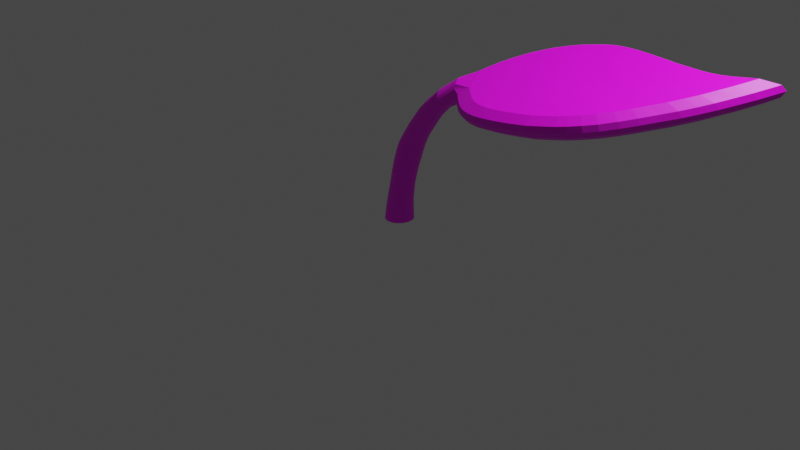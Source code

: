 # Source: Leaf.blend  (saved by Blender 3.1.7; exported with 4.5.12 LTS)
import bpy
from mathutils import Matrix  # noqa: F401  (used for matrix-valued properties, if any)

bpy.ops.wm.read_factory_settings(use_empty=True)
scene = bpy.context.scene
scene.name = 'Scene'

# ---- collections
col_collection = bpy.data.collections.new('Collection'); scene.collection.children.link(col_collection)

# ---- images (referenced by path relative to the original .blend; pixels are not part of the script)
import os
ASSET_DIR = os.environ.get("B2B_ASSET_DIR", "")  # directory of the original .blend (textures are referenced by path, not embedded)
HERE = os.path.dirname(os.path.abspath(__file__))  # packed textures are extracted next to this script under _unpacked/

def load_image(name, relpath, width, height, colorspace="sRGB"):
    """Load a texture the original file referenced (path relative to the .blend, or extracted next to this script)."""
    p = next((c for c in (os.path.join(HERE, relpath), os.path.join(ASSET_DIR, relpath)) if relpath and os.path.exists(c)), "")
    if p:
        img = bpy.data.images.load(p, check_existing=True)
        img.name = name
    else:  # same state as the original file: an image datablock whose file is absent (Cycles renders it pink)
        img = bpy.data.images.new(name, width, height)
        img.source = "FILE"
        img.filepath = "//" + (relpath or name)
    img.colorspace_settings.name = colorspace
    return img
img_leaf_png = load_image('Leaf.png', 'Leaf.png', 1024, 1024, 'sRGB')

# ---- materials (node trees are filled in below, after node groups)
mat_material_001 = bpy.data.materials.new('Material.001')
mat_material_001.use_transparent_shadow = False

# ---- material node trees
mat_material_001.use_nodes = True; mat_material_001.node_tree.nodes.clear()
_N = mat_material_001.node_tree.nodes; _L = mat_material_001.node_tree.links
n0 = _N.new('ShaderNodeBsdfPrincipled'); n0.name = 'Principled BSDF'; n0.location = (10, 300)
n0.distribution = 'GGX'
n0.subsurface_method = 'RANDOM_WALK_SKIN'
n0.inputs[3].default_value = 1.45
n0.inputs[27].default_value = (0.0, 0.0, 0.0, 1.0)
n0.inputs[28].default_value = 1.0
n1 = _N.new('ShaderNodeOutputMaterial'); n1.name = 'Material Output'; n1.location = (300, 300)
n2 = _N.new('ShaderNodeTexImage'); n2.name = 'Image Texture'; n2.location = (-280, 275)
n2.image = img_leaf_png
_L.new(n0.outputs[0], n1.inputs[0])
_L.new(n2.outputs[0], n0.inputs[0])
n1.is_active_output = True

# ---- world
world_world = bpy.data.worlds.new('World'); scene.world = world_world
world_world.use_nodes = True; world_world.node_tree.nodes.clear()
_N = world_world.node_tree.nodes; _L = world_world.node_tree.links
n0 = _N.new('ShaderNodeOutputWorld'); n0.name = 'World Output'; n0.location = (300, 300)
n1 = _N.new('ShaderNodeBackground'); n1.name = 'Background'; n1.location = (10, 300)
n1.inputs[0].default_value = (0.05088, 0.05088, 0.05088, 1.0)
_L.new(n1.outputs[0], n0.inputs[0])
n0.is_active_output = True
world_world.color = (0.05088, 0.05088, 0.05088)
world_world.use_sun_shadow = False
world_world.sun_shadow_jitter_overblur = 0.0

# ---- cameras
cam_camera = bpy.data.cameras.new('Camera')
cam_camera.clip_end = 100.0
cam_camera.ortho_scale = 7.314

# ---- lights
light_light = bpy.data.lights.new('Light', 'POINT')
light_light.transmission_factor = 0.0
light_light.energy = 1000.0
light_light.shadow_soft_size = 0.1
light_light.shadow_maximum_resolution = 0.006
light_light.use_absolute_resolution = True

# ---- meshes
me_cube_003 = bpy.data.meshes.new('Cube.003')
me_cube_003.from_pydata([(0.7567, 0.1037, 1.468), (0.734, 0.06447, 1.67), (0.9282, 0.4448, 1.56), (0.9177, 0.3908, 1.78), (0.8024, 0.0004899, 1.454), (0.7863, -0.04632, 1.644), (1.158, -0.1636, 1.429), (1.146, -0.2135, 1.65), (1.13, 0.6948, 1.873), (1.142, 0.7509, 1.654), (1.496, -0.2508, 1.436), (1.482, -0.3001, 1.656), (1.572, 0.9575, 1.975), (1.587, 1.015, 1.757), (2.016, -0.1699, 1.499), (1.998, -0.2198, 1.719), (1.986, 0.9774, 2.015), (2.004, 1.035, 1.797), (2.374, -0.001208, 1.571), (2.354, -0.05219, 1.791), (2.407, 0.8861, 2.027), (2.427, 0.9435, 1.809), (2.694, 0.2641, 1.663), (2.671, 0.2114, 1.882), (2.789, 0.8206, 2.043), (2.812, 0.8775, 1.825), (2.968, 0.5409, 1.755), (2.943, 0.4863, 1.973), (3.027, 0.827, 2.065), (3.052, 0.884, 1.847), (3.135, 0.7524, 1.821), (3.109, 0.6963, 2.039), (3.225, 0.8606, 2.09), (3.251, 0.9178, 1.872), (3.057, 0.6544, 1.79), (3.033, 0.599, 2.009), (2.945, 0.8738, 1.835), (2.921, 0.8169, 2.053), (2.862, 0.3963, 1.944), (2.671, 0.8381, 2.038), (2.694, 0.8951, 1.82), (2.886, 0.4503, 1.725), (2.543, 0.8613, 2.033), (2.565, 0.9185, 1.815), (2.772, 0.3019, 1.913), (2.795, 0.3553, 1.694), (2.591, 0.17, 1.631), (2.57, 0.1178, 1.851), (2.284, 0.9799, 1.806), (2.264, 0.9223, 2.024), (2.466, 0.03028, 1.82), (2.122, 0.9516, 2.02), (2.487, 0.08182, 1.601), (2.141, 1.009, 1.802), (1.862, 0.9901, 2.008), (1.879, 1.048, 1.789), (2.274, -0.06093, 1.548), (2.255, -0.1115, 1.768), (1.782, 1.054, 1.783), (2.157, -0.1599, 1.748), (1.765, 0.9958, 2.001), (2.176, -0.1096, 1.527), (1.685, 1.041, 1.771), (2.087, -0.19, 1.734), (1.669, 0.9826, 1.99), (2.105, -0.14, 1.514), (1.728, -0.2808, 1.682), (1.319, 0.8477, 1.927), (1.332, 0.9048, 1.708), (1.744, -0.2314, 1.461), (1.862, -0.2609, 1.698), (1.879, -0.2113, 1.477), (1.437, 0.9106, 1.953), (1.451, 0.9682, 1.734), (1.209, 0.7707, 1.899), (1.222, 0.8273, 1.68), (1.596, -0.2949, 1.667), (1.611, -0.2456, 1.447), (1.015, 0.555, 1.829), (1.026, 0.6101, 1.61), (1.301, -0.232, 1.424), (1.288, -0.2815, 1.645), (1.067, 0.6286, 1.852), (1.397, -0.2488, 1.428), (1.078, 0.6842, 1.632), (1.384, -0.2981, 1.649), (0.9718, 0.5266, 1.584), (1.219, -0.2566, 1.645), (0.961, 0.4721, 1.804), (1.232, -0.207, 1.424), (0.8843, 0.3342, 1.529), (0.8741, 0.281, 1.749), (1.055, -0.07691, 1.442), (1.043, -0.1274, 1.662), (0.867, 0.2605, 1.51), (0.9935, -0.07979, 1.67), (0.8569, 0.2078, 1.73), (1.004, -0.029, 1.45), (0.7201, 0.1404, 1.585), (0.7844, 0.4193, 1.659), (1.045, -0.2715, 1.51), (0.8132, -0.07231, 1.54), (1.027, 0.7667, 1.766), (1.429, -0.3705, 1.517), (1.532, 1.067, 1.882), (2.019, -0.2786, 1.59), (2.006, 1.09, 1.927), (2.426, -0.08709, 1.671), (2.486, 0.9854, 1.942), (2.789, 0.2141, 1.776), (2.923, 0.9105, 1.96), (3.1, 0.5283, 1.88), (3.195, 0.9178, 1.984), (3.289, 0.7684, 1.955), (3.421, 0.9562, 2.013), (3.074, 0.9063, 1.971), (3.202, 0.6572, 1.92), (3.007, 0.4255, 1.846), (2.789, 0.9304, 1.953), (2.642, 0.957, 1.948), (2.904, 0.3176, 1.811), (2.323, 1.027, 1.938), (2.672, 0.1072, 1.74), (2.553, 0.007164, 1.705), (2.161, 1.06, 1.933), (2.313, -0.1549, 1.645), (1.863, 1.104, 1.919), (1.753, 1.111, 1.911), (2.201, -0.2102, 1.622), (2.12, -0.2446, 1.606), (1.643, 1.096, 1.899), (1.711, -0.3484, 1.547), (1.243, 0.9415, 1.827), (1.864, -0.3256, 1.565), (1.378, 1.013, 1.856), (1.117, 0.8534, 1.795), (1.56, -0.3645, 1.53), (1.207, -0.3491, 1.504), (0.8952, 0.6069, 1.715), (1.317, -0.3682, 1.509), (0.955, 0.6911, 1.741), (0.8339, 0.5121, 1.686), (1.129, -0.3207, 1.505), (0.9278, -0.173, 1.524), (0.7346, 0.2937, 1.624), (0.7149, 0.2101, 1.602), (0.871, -0.1186, 1.533), (0.7211, 0.1164, 1.632), (3.169, 0.6382, 1.971), (2.979, 0.4114, 1.899), (2.878, 0.3058, 1.865), (2.651, 0.09976, 1.795), (2.535, 0.00181, 1.761), (2.299, -0.1568, 1.702), (2.19, -0.211, 1.679), (2.111, -0.2447, 1.664), (1.71, -0.3463, 1.605), (1.86, -0.324, 1.624), (1.562, -0.362, 1.589), (1.217, -0.347, 1.564), (1.324, -0.3657, 1.568), (1.141, -0.3191, 1.565), (0.8031, 0.4053, 1.716), (1.058, -0.271, 1.57), (0.7989, -0.07251, 1.607), (1.041, 0.7454, 1.82), (1.434, -0.3679, 1.577), (1.535, 1.039, 1.934), (2.012, -0.278, 1.648), (1.999, 1.062, 1.978), (2.41, -0.09047, 1.727), (2.469, 0.9595, 1.992), (2.765, 0.2044, 1.83), (2.897, 0.8862, 2.01), (3.07, 0.512, 1.932), (3.163, 0.8934, 2.034), (3.255, 0.7471, 2.005), (3.385, 0.9309, 2.062), (3.045, 0.882, 2.021), (2.765, 0.9057, 2.004), (2.622, 0.9317, 1.998), (2.31, 0.9999, 1.989), (2.151, 1.033, 1.984), (1.859, 1.076, 1.97), (1.752, 1.082, 1.963), (1.644, 1.067, 1.95), (1.252, 0.9165, 1.88), (1.384, 0.9869, 1.908), (1.129, 0.8303, 1.848), (0.9115, 0.589, 1.77), (0.9701, 0.6714, 1.796), (0.8516, 0.4961, 1.742), (0.9434, -0.1746, 1.584), (0.7543, 0.2823, 1.681), (0.735, 0.2004, 1.659), (0.8878, -0.1214, 1.592), (0.8233, 0.4322, 1.607), (1.076, -0.2371, 1.462), (0.8182, -0.04895, 1.496), (1.059, 0.7689, 1.71), (1.448, -0.3331, 1.47), (1.548, 1.06, 1.823), (2.02, -0.2441, 1.54), (2.007, 1.082, 1.867), (2.414, -0.05848, 1.619), (2.472, 0.9807, 1.881), (2.765, 0.2334, 1.72), (2.896, 0.9082, 1.898), (3.067, 0.5379, 1.821), (3.16, 0.9153, 1.922), (3.251, 0.7705, 1.894), (3.379, 0.9525, 1.95), (3.042, 0.9041, 1.909), (2.765, 0.9275, 1.892), (2.624, 0.9533, 1.887), (2.314, 1.021, 1.878), (2.157, 1.053, 1.872), (1.869, 1.096, 1.859), (1.762, 1.102, 1.852), (1.656, 1.088, 1.839), (1.267, 0.9382, 1.77), (1.399, 1.008, 1.798), (1.146, 0.8529, 1.738), (0.9306, 0.614, 1.661), (0.9886, 0.6956, 1.686), (0.8713, 0.5221, 1.633), (0.9622, -0.1418, 1.477), (0.775, 0.3105, 1.573), (0.7559, 0.2295, 1.551), (0.9072, -0.08905, 1.485), (0.7326, 0.1397, 1.522), (3.166, 0.6628, 1.86), (2.977, 0.4383, 1.789), (2.877, 0.3337, 1.754), (2.653, 0.1298, 1.685), (2.538, 0.03286, 1.651), (2.304, -0.1242, 1.593), (2.196, -0.1778, 1.571), (2.118, -0.2111, 1.556), (1.721, -0.3117, 1.498), (1.869, -0.2896, 1.516), (1.575, -0.3273, 1.482), (1.233, -0.3124, 1.457), (1.339, -0.3309, 1.461), (1.157, -0.2848, 1.457), (0.7592, 0.009055, 1.669), (0.005779, -0.1477, 0.02118), (0.7724, -0.01977, 1.66), (0.03447, -0.1448, 0.02175), (0.06205, -0.1364, 0.02229), (0.08748, -0.1228, 0.02279), (0.7927, -0.05724, 1.627), (0.1098, -0.1044, 0.02323), (0.128, -0.08204, 0.02359), (0.8059, -0.07272, 1.573), (0.1416, -0.05651, 0.02386), (0.15, -0.02881, 0.02403), (0.1528, 3.725e-08, 0.02408), (0.8152, -0.0676, 1.518), (0.15, 0.02881, 0.02403), (0.1416, 0.05651, 0.02386), (0.8117, -0.0291, 1.479), (0.128, 0.08204, 0.02359), (0.1098, 0.1044, 0.02323), (0.08748, 0.1228, 0.02279), (0.06205, 0.1364, 0.02229), (0.03447, 0.1448, 0.02175), (0.781, 0.05208, 1.461), (0.005779, 0.1477, 0.02118), (-0.02291, 0.1448, 0.02062), (-0.0505, 0.1364, 0.02007), (0.7393, 0.1237, 1.497), (-0.07592, 0.1228, 0.01957), (-0.0982, 0.1044, 0.01913), (-0.1165, 0.08204, 0.01877), (0.7233, 0.1398, 1.555), (-0.1301, 0.05651, 0.0185), (-0.1384, 0.02881, 0.01834), (-0.1413, 3.376e-08, 0.01828), (0.7145, 0.1287, 1.61), (-0.1384, -0.02881, 0.01834), (-0.1301, -0.05651, 0.0185), (0.7194, 0.09051, 1.653), (-0.1165, -0.08204, 0.01877), (-0.0982, -0.1044, 0.01913), (-0.07592, -0.1228, 0.01957), (0.7468, 0.0364, 1.674), (-0.0505, -0.1364, 0.02007), (-0.02291, -0.1448, 0.02062), (0.587, -0.05447, 1.536), (0.5927, -0.07237, 1.525), (0.5995, -0.08717, 1.512), (0.6071, -0.0983, 1.497), (0.6153, -0.1053, 1.48), (0.6237, -0.108, 1.463), (0.632, -0.1062, 1.446), (0.6399, -0.1001, 1.429), (0.647, -0.08973, 1.414), (0.6532, -0.07563, 1.4), (0.6582, -0.05831, 1.389), (0.6617, -0.03843, 1.38), (0.6637, -0.01676, 1.375), (0.664, 0.005862, 1.372), (0.6627, 0.02858, 1.374), (0.6598, 0.05051, 1.378), (0.6554, 0.07081, 1.386), (0.6498, 0.0887, 1.397), (0.643, 0.1035, 1.41), (0.6353, 0.1146, 1.425), (0.6272, 0.1217, 1.441), (0.6188, 0.1244, 1.458), (0.6105, 0.1226, 1.476), (0.6026, 0.1164, 1.492), (0.5954, 0.1061, 1.508), (0.5892, 0.09196, 1.521), (0.5843, 0.07464, 1.533), (0.5808, 0.05476, 1.541), (0.5788, 0.0331, 1.547), (0.5784, 0.01047, 1.549), (0.5798, -0.01224, 1.548), (0.5826, -0.03417, 1.543), (0.3821, -0.1099, 1.263), (0.3979, -0.1161, 1.251), (0.414, -0.1178, 1.238), (0.4297, -0.115, 1.224), (0.4445, -0.1078, 1.211), (0.4578, -0.09645, 1.199), (0.4691, -0.08139, 1.188), (0.4779, -0.0632, 1.178), (0.4839, -0.04259, 1.171), (0.4869, -0.02034, 1.166), (0.4868, 0.002696, 1.164), (0.4835, 0.02563, 1.164), (0.4772, 0.04757, 1.166), (0.4681, 0.06769, 1.171), (0.4566, 0.0852, 1.179), (0.4432, 0.09944, 1.189), (0.4283, 0.1099, 1.2), (0.4124, 0.1161, 1.212), (0.3964, 0.1178, 1.225), (0.3806, 0.115, 1.239), (0.3658, 0.1078, 1.252), (0.3525, 0.09645, 1.264), (0.3412, 0.08139, 1.275), (0.3324, 0.0632, 1.284), (0.3264, 0.04259, 1.292), (0.3234, 0.02034, 1.297), (0.3235, -0.002696, 1.299), (0.3268, -0.02563, 1.299), (0.3331, -0.04757, 1.296), (0.3422, -0.06769, 1.291), (0.3537, -0.0852, 1.284), (0.3671, -0.09944, 1.274), (0.2697, -0.1174, 1.062), (0.2875, -0.118, 1.049), (0.3051, -0.1141, 1.037), (0.3215, -0.1058, 1.025), (0.3363, -0.09339, 1.014), (0.3489, -0.07743, 1.004), (0.3588, -0.05849, 0.9964), (0.3655, -0.03731, 0.9904), (0.3689, -0.01469, 0.9867), (0.3688, 0.008494, 0.9854), (0.3653, 0.03135, 0.9865), (0.3583, 0.053, 0.9901), (0.3483, 0.07261, 0.9958), (0.3357, 0.08944, 1.004), (0.3208, 0.1028, 1.013), (0.3042, 0.1123, 1.024), (0.2867, 0.1174, 1.036), (0.2688, 0.118, 1.048), (0.2513, 0.1141, 1.061), (0.2348, 0.1058, 1.073), (0.22, 0.09339, 1.084), (0.2075, 0.07743, 1.093), (0.1976, 0.05849, 1.101), (0.1908, 0.03731, 1.107), (0.1874, 0.01469, 1.111), (0.1875, -0.008494, 1.112), (0.1911, -0.03135, 1.111), (0.198, -0.053, 1.107), (0.208, -0.07261, 1.102), (0.2207, -0.08944, 1.094), (0.2356, -0.1028, 1.084), (0.2521, -0.1123, 1.073), (0.2175, -0.1184, 0.941), (0.2381, -0.1162, 0.9305), (0.2578, -0.1094, 0.9204), (0.276, -0.09849, 0.9111), (0.292, -0.08376, 0.903), (0.3051, -0.06581, 0.8963), (0.3148, -0.04533, 0.8913), (0.3208, -0.02311, 0.8883), (0.3228, 0.0, 0.8873), (0.3208, 0.02311, 0.8883), (0.3148, 0.04533, 0.8913), (0.3051, 0.06581, 0.8963), (0.292, 0.08376, 0.903), (0.276, 0.09849, 0.9111), (0.2578, 0.1094, 0.9204), (0.2381, 0.1162, 0.9305), (0.2175, 0.1184, 0.941), (0.197, 0.1162, 0.9515), (0.1772, 0.1094, 0.9615), (0.159, 0.09849, 0.9708), (0.143, 0.08376, 0.979), (0.13, 0.06581, 0.9857), (0.1202, 0.04533, 0.9906), (0.1142, 0.02311, 0.9937), (0.1122, 0.0, 0.9947), (0.1142, -0.02311, 0.9937), (0.1202, -0.04533, 0.9906), (0.13, -0.06581, 0.9857), (0.143, -0.08376, 0.979), (0.159, -0.09849, 0.9708), (0.1772, -0.1094, 0.9615), (0.197, -0.1162, 0.9515), (0.1742, -0.1261, 0.851), (0.1968, -0.1237, 0.8415), (0.2185, -0.1165, 0.8324), (0.2386, -0.1049, 0.824), (0.2562, -0.08919, 0.8167), (0.2706, -0.07008, 0.8106), (0.2813, -0.04827, 0.8061), (0.2879, -0.02461, 0.8034), (0.2902, 0.0, 0.8024), (0.2879, 0.02461, 0.8034), (0.2813, 0.04827, 0.8061), (0.2706, 0.07008, 0.8106), (0.2562, 0.08919, 0.8167), (0.2386, 0.1049, 0.824), (0.2185, 0.1165, 0.8324), (0.1968, 0.1237, 0.8415), (0.1742, 0.1261, 0.851), (0.1515, 0.1237, 0.8605), (0.1298, 0.1165, 0.8696), (0.1097, 0.1049, 0.878), (0.09212, 0.08919, 0.8854), (0.07769, 0.07008, 0.8914), (0.06697, 0.04827, 0.8959), (0.06037, 0.02461, 0.8987), (0.05814, 0.0, 0.8996), (0.06037, -0.02461, 0.8987), (0.06697, -0.04827, 0.8959), (0.07769, -0.07008, 0.8914), (0.09212, -0.08919, 0.8854), (0.1097, -0.1049, 0.878), (0.1298, -0.1165, 0.8696), (0.1515, -0.1237, 0.8605), (0.1435, -0.1287, 0.77), (0.1672, -0.1262, 0.762), (0.19, -0.1189, 0.7544), (0.2111, -0.107, 0.7473), (0.2295, -0.09097, 0.7412), (0.2446, -0.07148, 0.7361), (0.2559, -0.04923, 0.7323), (0.2628, -0.0251, 0.73), (0.2651, 0.0, 0.7292), (0.2628, 0.0251, 0.73), (0.2559, 0.04923, 0.7323), (0.2446, 0.07148, 0.7361), (0.2295, 0.09097, 0.7412), (0.2111, 0.107, 0.7473), (0.19, 0.1189, 0.7544), (0.1672, 0.1262, 0.762), (0.1435, 0.1287, 0.77), (0.1198, 0.1262, 0.7779), (0.09693, 0.1189, 0.7855), (0.0759, 0.107, 0.7926), (0.05747, 0.09097, 0.7988), (0.04234, 0.07148, 0.8038), (0.0311, 0.04923, 0.8076), (0.02417, 0.0251, 0.8099), (0.02184, 0.0, 0.8107), (0.02417, -0.0251, 0.8099), (0.0311, -0.04923, 0.8076), (0.04234, -0.07148, 0.8038), (0.05747, -0.09097, 0.7988), (0.0759, -0.107, 0.7926), (0.09693, -0.1189, 0.7855), (0.1198, -0.1262, 0.7779), (0.1091, -0.1271, 0.6614), (0.1333, -0.1246, 0.656), (0.1565, -0.1174, 0.6509), (0.1779, -0.1057, 0.6461), (0.1966, -0.08986, 0.642), (0.212, -0.07061, 0.6386), (0.2235, -0.04863, 0.6361), (0.2305, -0.02479, 0.6345), (0.2329, 0.0, 0.634), (0.2305, 0.02479, 0.6345), (0.2235, 0.04863, 0.6361), (0.212, 0.07061, 0.6386), (0.1966, 0.08986, 0.642), (0.1779, 0.1057, 0.6461), (0.1565, 0.1174, 0.6509), (0.1333, 0.1246, 0.656), (0.1091, 0.1271, 0.6614), (0.08496, 0.1246, 0.6667), (0.06174, 0.1174, 0.6718), (0.04034, 0.1057, 0.6766), (0.02158, 0.08986, 0.6807), (0.006186, 0.07061, 0.6841), (-0.005253, 0.04863, 0.6867), (-0.0123, 0.02479, 0.6882), (-0.01467, 0.0, 0.6887), (-0.0123, -0.02479, 0.6882), (-0.005253, -0.04863, 0.6867), (0.006186, -0.07061, 0.6841), (0.02158, -0.08986, 0.6807), (0.04034, -0.1057, 0.6766), (0.06174, -0.1174, 0.6718), (0.08496, -0.1246, 0.6667), (0.07874, -0.1251, 0.5484), (0.1023, -0.1227, 0.5424), (0.125, -0.1155, 0.5365), (0.1459, -0.104, 0.5312), (0.1643, -0.08844, 0.5265), (0.1793, -0.06948, 0.5227), (0.1905, -0.04786, 0.5198), (0.1974, -0.0244, 0.518), (0.1997, 0.0, 0.5175), (0.1974, 0.0244, 0.518), (0.1905, 0.04786, 0.5198), (0.1793, 0.06948, 0.5227), (0.1643, 0.08844, 0.5265), (0.1459, 0.104, 0.5312), (0.125, 0.1155, 0.5365), (0.1023, 0.1227, 0.5424), (0.07874, 0.1251, 0.5484), (0.05515, 0.1227, 0.5544), (0.03246, 0.1155, 0.5602), (0.01155, 0.104, 0.5656), (-0.006773, 0.08844, 0.5703), (-0.02181, 0.06948, 0.5741), (-0.03299, 0.04786, 0.577), (-0.03987, 0.0244, 0.5787), (-0.04219, 0.0, 0.5793), (-0.03987, -0.0244, 0.5787), (-0.03299, -0.04786, 0.577), (-0.02181, -0.06948, 0.5741), (-0.006773, -0.08844, 0.5703), (0.01155, -0.104, 0.5656), (0.03246, -0.1155, 0.5602), (0.05515, -0.1227, 0.5544), (0.05447, -0.1233, 0.4332), (0.07809, -0.1209, 0.4288), (0.1008, -0.1139, 0.4246), (0.1217, -0.1025, 0.4207), (0.1401, -0.08719, 0.4172), (0.1551, -0.0685, 0.4144), (0.1663, -0.04719, 0.4123), (0.1732, -0.02406, 0.411), (0.1755, 2.98e-08, 0.4106), (0.1732, 0.02406, 0.411), (0.1663, 0.04719, 0.4123), (0.1551, 0.0685, 0.4144), (0.1401, 0.08719, 0.4172), (0.1217, 0.1025, 0.4207), (0.1008, 0.1139, 0.4246), (0.07809, 0.1209, 0.4288), (0.05447, 0.1233, 0.4332), (0.03086, 0.1209, 0.4376), (0.008159, 0.1139, 0.4419), (-0.01276, 0.1025, 0.4458), (-0.03111, 0.08719, 0.4492), (-0.04616, 0.0685, 0.4521), (-0.05734, 0.04719, 0.4541), (-0.06423, 0.02406, 0.4554), (-0.06655, 0.0, 0.4559), (-0.06423, -0.02406, 0.4554), (-0.05734, -0.04719, 0.4541), (-0.04616, -0.0685, 0.4521), (-0.03111, -0.08719, 0.4492), (-0.01276, -0.1025, 0.4458), (0.008159, -0.1139, 0.4419), (0.03086, -0.1209, 0.4376), (0.02426, -0.13, 0.2568), (0.04936, -0.1275, 0.2536), (0.0735, -0.1201, 0.2505), (0.09574, -0.1081, 0.2477), (0.1152, -0.09193, 0.2452), (0.1312, -0.07223, 0.2431), (0.1431, -0.04975, 0.2416), (0.1505, -0.02536, 0.2407), (0.1529, 2.98e-08, 0.2404), (0.1505, 0.02536, 0.2407), (0.1431, 0.04975, 0.2416), (0.1312, 0.07223, 0.2431), (0.1152, 0.09193, 0.2452), (0.09574, 0.1081, 0.2477), (0.0735, 0.1201, 0.2505), (0.04936, 0.1275, 0.2536), (0.02426, 0.13, 0.2568), (-0.0008422, 0.1275, 0.26), (-0.02498, 0.1201, 0.2631), (-0.04722, 0.1081, 0.2659), (-0.06672, 0.09193, 0.2684), (-0.08272, 0.07223, 0.2705), (-0.09461, 0.04975, 0.272), (-0.1019, 0.02536, 0.2729), (-0.1044, 2.98e-08, 0.2732), (-0.1019, -0.02536, 0.2729), (-0.09461, -0.04975, 0.272), (-0.08272, -0.07223, 0.2705), (-0.06672, -0.09193, 0.2684), (-0.04722, -0.1081, 0.2659), (-0.02498, -0.1201, 0.2631), (-0.0008422, -0.1275, 0.26), (0.01479, -0.1382, 0.1522), (0.0414, -0.1355, 0.1485), (0.067, -0.1276, 0.145), (0.09059, -0.1149, 0.1418), (0.1113, -0.0977, 0.1389), (0.1282, -0.07676, 0.1366), (0.1408, -0.05287, 0.1348), (0.1486, -0.02695, 0.1338), (0.1512, 2.98e-08, 0.1334), (0.1486, 0.02695, 0.1338), (0.1408, 0.05287, 0.1348), (0.1282, 0.07676, 0.1366), (0.1113, 0.0977, 0.1389), (0.09059, 0.1149, 0.1418), (0.067, 0.1276, 0.145), (0.0414, 0.1355, 0.1485), (0.01479, 0.1382, 0.1522), (-0.01183, 0.1355, 0.1558), (-0.03743, 0.1276, 0.1594), (-0.06101, 0.1149, 0.1626), (-0.08169, 0.0977, 0.1654), (-0.09866, 0.07676, 0.1678), (-0.1113, 0.05287, 0.1695), (-0.119, 0.02695, 0.1706), (-0.1217, 2.98e-08, 0.1709), (-0.119, -0.02695, 0.1706), (-0.1113, -0.05287, 0.1695), (-0.09866, -0.07676, 0.1678), (-0.08169, -0.0977, 0.1654), (-0.06101, -0.1149, 0.1626), (-0.03743, -0.1276, 0.1594), (-0.01183, -0.1355, 0.1558), (0.8083, 0.2441, 1.532), (0.9434, 0.09964, 1.476), (0.7337, 0.219, 1.579), (0.7256, 0.205, 1.632), (0.9544, -0.05989, 1.468), (0.8057, 0.2047, 1.7), (0.8897, -0.1034, 1.508), (0.9249, 0.0646, 1.7), (0.4728, -0.1022, 1.378), (0.4841, -0.11, 1.363), (0.4958, -0.1137, 1.348), (0.5074, -0.1129, 1.332), (0.5186, -0.1078, 1.317), (0.5288, -0.09854, 1.302), (0.5377, -0.08551, 1.288), (0.545, -0.06919, 1.277), (0.5503, -0.05021, 1.267), (0.5535, -0.02931, 1.261), (0.5544, -0.007273, 1.257), (0.553, 0.01504, 1.256), (0.5494, 0.03677, 1.259), (0.5436, 0.05709, 1.264), (0.536, 0.07522, 1.273), (0.5268, 0.09046, 1.283), (0.5163, 0.1022, 1.296), (0.505, 0.11, 1.31), (0.4933, 0.1137, 1.326), (0.4816, 0.1129, 1.341), (0.4705, 0.1078, 1.357), (0.4602, 0.09854, 1.372), (0.4513, 0.08551, 1.385), (0.4441, 0.06919, 1.397), (0.4387, 0.05021, 1.406), (0.4356, 0.02931, 1.413), (0.4347, 0.007273, 1.417), (0.436, -0.01504, 1.417), (0.4397, -0.03677, 1.415), (0.4454, -0.05709, 1.409), (0.4531, -0.07522, 1.401), (0.4623, -0.09046, 1.39)], [], [(193, 91, 3, 162), (190, 82, 8, 165), (95, 648, 5), (15, 63, 64, 12), (243, 83, 10, 200), (83, 84, 9, 10), (82, 85, 11, 8), (183, 54, 16, 169), (187, 72, 12, 167), (240, 71, 14, 202), (71, 73, 13, 14), (234, 46, 22, 206), (236, 56, 18, 204), (56, 55, 17, 18), (54, 57, 19, 16), (39, 38, 27, 24), (46, 48, 21, 22), (49, 47, 23, 20), (181, 49, 20, 171), (231, 34, 30, 210), (179, 39, 24, 173), (232, 41, 26, 208), (41, 40, 25, 26), (30, 29, 33), (34, 36, 29, 30), (37, 35, 31, 28), (178, 37, 28, 175), (173, 24, 37, 178), (28, 31, 32), (175, 28, 32, 177), (210, 30, 33, 211), (24, 27, 35, 37), (26, 25, 36, 34), (208, 26, 34, 231), (45, 43, 40, 41), (233, 45, 41, 232), (180, 42, 39, 179), (42, 44, 38, 39), (20, 23, 44, 42), (171, 20, 42, 180), (206, 22, 45, 233), (22, 21, 43, 45), (182, 51, 49, 181), (51, 50, 47, 49), (52, 53, 48, 46), (235, 52, 46, 234), (204, 18, 52, 235), (18, 17, 53, 52), (16, 19, 50, 51), (169, 16, 51, 182), (64, 63, 59, 60), (61, 58, 55, 56), (237, 61, 56, 236), (184, 60, 54, 183), (185, 64, 60, 184), (238, 65, 61, 237), (65, 62, 58, 61), (72, 70, 15, 12), (14, 13, 62, 65), (202, 14, 65, 238), (167, 12, 64, 185), (77, 75, 68, 69), (241, 77, 69, 239), (188, 74, 67, 186), (74, 76, 66, 67), (69, 68, 73, 71), (239, 69, 71, 240), (186, 67, 72, 187), (67, 66, 70, 72), (8, 11, 76, 74), (165, 8, 74, 188), (200, 10, 77, 241), (10, 9, 75, 77), (88, 87, 81, 78), (89, 86, 79, 80), (244, 89, 80, 242), (191, 88, 78, 189), (78, 81, 85, 82), (80, 79, 84, 83), (242, 80, 83, 243), (189, 78, 82, 190), (162, 3, 88, 191), (197, 6, 89, 244), (6, 2, 86, 89), (3, 7, 87, 88), (7, 3, 91, 93), (2, 6, 92, 90), (163, 7, 93, 192), (194, 646, 96, 91, 193), (93, 91, 96, 648, 95), (90, 92, 97, 642, 94), (192, 93, 95, 195), (226, 143, 146, 647, 229), (228, 643, 145, 144, 227), (197, 100, 143, 226), (163, 100, 142, 161), (196, 99, 141, 225), (223, 138, 140, 224), (159, 137, 139, 160), (225, 141, 138, 223), (161, 142, 137, 159), (166, 103, 136, 158), (199, 102, 135, 222), (220, 132, 134, 221), (156, 131, 133, 157), (222, 135, 132, 220), (158, 136, 131, 156), (201, 104, 130, 219), (168, 105, 129, 155), (155, 129, 128, 154), (219, 130, 127, 218), (218, 127, 126, 217), (154, 128, 125, 153), (203, 106, 124, 216), (170, 107, 123, 152), (152, 123, 122, 151), (216, 124, 121, 215), (172, 109, 120, 150), (205, 108, 119, 214), (214, 119, 118, 213), (150, 120, 117, 149), (174, 111, 116, 148), (176, 113, 114, 177), (209, 112, 114, 211), (207, 110, 115, 212), (212, 115, 112, 209), (149, 117, 111, 174), (213, 118, 110, 207), (148, 116, 113, 176), (215, 121, 108, 205), (153, 125, 107, 170), (151, 122, 109, 172), (157, 133, 105, 168), (221, 134, 104, 201), (217, 126, 106, 203), (160, 139, 103, 166), (224, 140, 102, 199), (227, 144, 99, 196), (85, 160, 166, 11), (70, 157, 168, 15), (47, 151, 172, 23), (57, 153, 170, 19), (35, 148, 176, 31), (38, 149, 174, 27), (31, 176, 177, 32), (27, 174, 148, 35), (44, 150, 149, 38), (23, 172, 150, 44), (50, 152, 151, 47), (19, 170, 152, 50), (59, 154, 153, 57), (63, 155, 154, 59), (15, 168, 155, 63), (76, 158, 156, 66), (66, 156, 157, 70), (11, 166, 158, 76), (87, 161, 159, 81), (81, 159, 160, 85), (7, 163, 161, 87), (143, 192, 195, 146), (145, 644, 194, 193, 144), (100, 163, 192, 143), (99, 162, 191, 141), (138, 189, 190, 140), (141, 191, 189, 138), (102, 165, 188, 135), (132, 186, 187, 134), (135, 188, 186, 132), (104, 167, 185, 130), (130, 185, 184, 127), (127, 184, 183, 126), (106, 169, 182, 124), (124, 182, 181, 121), (108, 171, 180, 119), (119, 180, 179, 118), (112, 175, 177, 114), (110, 173, 178, 115), (115, 178, 175, 112), (118, 179, 173, 110), (121, 181, 171, 108), (134, 187, 167, 104), (126, 183, 169, 106), (146, 195, 164, 254, 101), (140, 190, 165, 102), (144, 193, 162, 99), (90, 227, 196, 2), (84, 224, 199, 9), (55, 217, 203, 17), (73, 221, 201, 13), (48, 215, 205, 21), (40, 213, 207, 25), (36, 212, 209, 29), (25, 207, 212, 36), (29, 209, 211, 33), (43, 214, 213, 40), (21, 205, 214, 43), (53, 216, 215, 48), (17, 203, 216, 53), (58, 218, 217, 55), (62, 219, 218, 58), (13, 201, 219, 62), (75, 222, 220, 68), (68, 220, 221, 73), (9, 199, 222, 75), (86, 225, 223, 79), (79, 223, 224, 84), (2, 196, 225, 86), (6, 197, 226, 92), (94, 641, 228, 227, 90), (92, 226, 229, 645, 97), (100, 197, 244, 142), (137, 242, 243, 139), (142, 244, 242, 137), (103, 200, 241, 136), (131, 239, 240, 133), (136, 241, 239, 131), (105, 202, 238, 129), (129, 238, 237, 128), (128, 237, 236, 125), (107, 204, 235, 123), (123, 235, 234, 122), (109, 206, 233, 120), (120, 233, 232, 117), (111, 208, 231, 116), (113, 210, 211, 114), (117, 232, 208, 111), (116, 231, 210, 113), (125, 236, 204, 107), (122, 234, 206, 109), (133, 240, 202, 105), (139, 243, 200, 103), (609, 246, 248, 610), (610, 248, 249, 611), (611, 249, 250, 612), (612, 250, 252, 613), (613, 252, 253, 614), (614, 253, 255, 615), (615, 255, 256, 616), (616, 256, 257, 617), (617, 257, 259, 618), (618, 259, 260, 619), (619, 260, 262, 620), (620, 262, 263, 621), (621, 263, 264, 622), (622, 264, 265, 623), (623, 265, 266, 624), (624, 266, 268, 625), (625, 268, 269, 626), (626, 269, 270, 627), (627, 270, 272, 628), (628, 272, 273, 629), (629, 273, 274, 630), (630, 274, 276, 631), (631, 276, 277, 632), (632, 277, 278, 633), (633, 278, 280, 634), (634, 280, 281, 635), (635, 281, 283, 636), (636, 283, 284, 637), (637, 284, 285, 638), (638, 285, 287, 639), (248, 246, 288, 287, 285, 284, 283, 281, 280, 278, 277, 276, 274, 273, 272, 270, 269, 268, 266, 265, 264, 263, 262, 260, 259, 257, 256, 255, 253, 252, 250, 249), (639, 287, 288, 640), (640, 288, 246, 609), (286, 320, 289, 245), (286, 319, 320), (1, 318, 319, 286), (282, 317, 318, 1), (282, 316, 317), (147, 315, 316, 282), (279, 314, 315, 147), (98, 313, 314, 279), (275, 312, 313, 98), (275, 311, 312), (230, 310, 311, 275), (271, 309, 310, 230), (271, 308, 309), (0, 307, 308, 271), (267, 306, 307, 0), (267, 305, 306), (267, 304, 305), (267, 303, 304), (4, 302, 303, 267), (261, 301, 302, 4), (261, 300, 301), (198, 299, 300, 261), (258, 298, 299, 198), (101, 297, 298, 258), (254, 296, 297, 101), (254, 295, 296), (164, 294, 295, 254), (251, 293, 294, 164), (5, 292, 293, 251), (247, 291, 292, 5), (247, 290, 291), (245, 289, 290, 247), (679, 352, 321, 680), (678, 351, 352, 679), (677, 350, 351, 678), (676, 349, 350, 677), (675, 348, 349, 676), (674, 347, 348, 675), (673, 346, 347, 674), (672, 345, 346, 673), (671, 344, 345, 672), (670, 343, 344, 671), (669, 342, 343, 670), (668, 341, 342, 669), (667, 340, 341, 668), (666, 339, 340, 667), (665, 338, 339, 666), (664, 337, 338, 665), (663, 336, 337, 664), (662, 335, 336, 663), (661, 334, 335, 662), (660, 333, 334, 661), (659, 332, 333, 660), (658, 331, 332, 659), (657, 330, 331, 658), (656, 329, 330, 657), (655, 328, 329, 656), (654, 327, 328, 655), (653, 326, 327, 654), (652, 325, 326, 653), (651, 324, 325, 652), (650, 323, 324, 651), (649, 322, 323, 650), (680, 321, 322, 649), (352, 384, 353, 321), (351, 383, 384, 352), (350, 382, 383, 351), (349, 381, 382, 350), (348, 380, 381, 349), (347, 379, 380, 348), (346, 378, 379, 347), (345, 377, 378, 346), (344, 376, 377, 345), (343, 375, 376, 344), (342, 374, 375, 343), (341, 373, 374, 342), (340, 372, 373, 341), (339, 371, 372, 340), (338, 370, 371, 339), (337, 369, 370, 338), (336, 368, 369, 337), (335, 367, 368, 336), (334, 366, 367, 335), (333, 365, 366, 334), (332, 364, 365, 333), (331, 363, 364, 332), (330, 362, 363, 331), (329, 361, 362, 330), (328, 360, 361, 329), (327, 359, 360, 328), (326, 358, 359, 327), (325, 357, 358, 326), (324, 356, 357, 325), (323, 355, 356, 324), (322, 354, 355, 323), (321, 353, 354, 322), (384, 416, 385, 353), (383, 415, 416, 384), (382, 414, 415, 383), (381, 413, 414, 382), (380, 412, 413, 381), (379, 411, 412, 380), (378, 410, 411, 379), (377, 409, 410, 378), (376, 408, 409, 377), (375, 407, 408, 376), (374, 406, 407, 375), (373, 405, 406, 374), (372, 404, 405, 373), (371, 403, 404, 372), (370, 402, 403, 371), (369, 401, 402, 370), (368, 400, 401, 369), (367, 399, 400, 368), (366, 398, 399, 367), (365, 397, 398, 366), (364, 396, 397, 365), (363, 395, 396, 364), (362, 394, 395, 363), (361, 393, 394, 362), (360, 392, 393, 361), (359, 391, 392, 360), (358, 390, 391, 359), (357, 389, 390, 358), (356, 388, 389, 357), (355, 387, 388, 356), (354, 386, 387, 355), (353, 385, 386, 354), (416, 448, 417, 385), (415, 447, 448, 416), (414, 446, 447, 415), (413, 445, 446, 414), (412, 444, 445, 413), (411, 443, 444, 412), (410, 442, 443, 411), (409, 441, 442, 410), (408, 440, 441, 409), (407, 439, 440, 408), (406, 438, 439, 407), (405, 437, 438, 406), (404, 436, 437, 405), (403, 435, 436, 404), (402, 434, 435, 403), (401, 433, 434, 402), (400, 432, 433, 401), (399, 431, 432, 400), (398, 430, 431, 399), (397, 429, 430, 398), (396, 428, 429, 397), (395, 427, 428, 396), (394, 426, 427, 395), (393, 425, 426, 394), (392, 424, 425, 393), (391, 423, 424, 392), (390, 422, 423, 391), (389, 421, 422, 390), (388, 420, 421, 389), (387, 419, 420, 388), (386, 418, 419, 387), (385, 417, 418, 386), (448, 480, 449, 417), (447, 479, 480, 448), (446, 478, 479, 447), (445, 477, 478, 446), (444, 476, 477, 445), (443, 475, 476, 444), (442, 474, 475, 443), (441, 473, 474, 442), (440, 472, 473, 441), (439, 471, 472, 440), (438, 470, 471, 439), (437, 469, 470, 438), (436, 468, 469, 437), (435, 467, 468, 436), (434, 466, 467, 435), (433, 465, 466, 434), (432, 464, 465, 433), (431, 463, 464, 432), (430, 462, 463, 431), (429, 461, 462, 430), (428, 460, 461, 429), (427, 459, 460, 428), (426, 458, 459, 427), (425, 457, 458, 426), (424, 456, 457, 425), (423, 455, 456, 424), (422, 454, 455, 423), (421, 453, 454, 422), (420, 452, 453, 421), (419, 451, 452, 420), (418, 450, 451, 419), (417, 449, 450, 418), (480, 512, 481, 449), (479, 511, 512, 480), (478, 510, 511, 479), (477, 509, 510, 478), (476, 508, 509, 477), (475, 507, 508, 476), (474, 506, 507, 475), (473, 505, 506, 474), (472, 504, 505, 473), (471, 503, 504, 472), (470, 502, 503, 471), (469, 501, 502, 470), (468, 500, 501, 469), (467, 499, 500, 468), (466, 498, 499, 467), (465, 497, 498, 466), (464, 496, 497, 465), (463, 495, 496, 464), (462, 494, 495, 463), (461, 493, 494, 462), (460, 492, 493, 461), (459, 491, 492, 460), (458, 490, 491, 459), (457, 489, 490, 458), (456, 488, 489, 457), (455, 487, 488, 456), (454, 486, 487, 455), (453, 485, 486, 454), (452, 484, 485, 453), (451, 483, 484, 452), (450, 482, 483, 451), (449, 481, 482, 450), (512, 544, 513, 481), (511, 543, 544, 512), (510, 542, 543, 511), (509, 541, 542, 510), (508, 540, 541, 509), (507, 539, 540, 508), (506, 538, 539, 507), (505, 537, 538, 506), (504, 536, 537, 505), (503, 535, 536, 504), (502, 534, 535, 503), (501, 533, 534, 502), (500, 532, 533, 501), (499, 531, 532, 500), (498, 530, 531, 499), (497, 529, 530, 498), (496, 528, 529, 497), (495, 527, 528, 496), (494, 526, 527, 495), (493, 525, 526, 494), (492, 524, 525, 493), (491, 523, 524, 492), (490, 522, 523, 491), (489, 521, 522, 490), (488, 520, 521, 489), (487, 519, 520, 488), (486, 518, 519, 487), (485, 517, 518, 486), (484, 516, 517, 485), (483, 515, 516, 484), (482, 514, 515, 483), (481, 513, 514, 482), (544, 576, 545, 513), (543, 575, 576, 544), (542, 574, 575, 543), (541, 573, 574, 542), (540, 572, 573, 541), (539, 571, 572, 540), (538, 570, 571, 539), (537, 569, 570, 538), (536, 568, 569, 537), (535, 567, 568, 536), (534, 566, 567, 535), (533, 565, 566, 534), (532, 564, 565, 533), (531, 563, 564, 532), (530, 562, 563, 531), (529, 561, 562, 530), (528, 560, 561, 529), (527, 559, 560, 528), (526, 558, 559, 527), (525, 557, 558, 526), (524, 556, 557, 525), (523, 555, 556, 524), (522, 554, 555, 523), (521, 553, 554, 522), (520, 552, 553, 521), (519, 551, 552, 520), (518, 550, 551, 519), (517, 549, 550, 518), (516, 548, 549, 517), (515, 547, 548, 516), (514, 546, 547, 515), (513, 545, 546, 514), (576, 608, 577, 545), (575, 607, 608, 576), (574, 606, 607, 575), (573, 605, 606, 574), (572, 604, 605, 573), (571, 603, 604, 572), (570, 602, 603, 571), (569, 601, 602, 570), (568, 600, 601, 569), (567, 599, 600, 568), (566, 598, 599, 567), (565, 597, 598, 566), (564, 596, 597, 565), (563, 595, 596, 564), (562, 594, 595, 563), (561, 593, 594, 562), (560, 592, 593, 561), (559, 591, 592, 560), (558, 590, 591, 559), (557, 589, 590, 558), (556, 588, 589, 557), (555, 587, 588, 556), (554, 586, 587, 555), (553, 585, 586, 554), (552, 584, 585, 553), (551, 583, 584, 552), (550, 582, 583, 551), (549, 581, 582, 550), (548, 580, 581, 549), (547, 579, 580, 548), (546, 578, 579, 547), (545, 577, 578, 546), (608, 640, 609, 577), (607, 639, 640, 608), (606, 638, 639, 607), (605, 637, 638, 606), (604, 636, 637, 605), (603, 635, 636, 604), (602, 634, 635, 603), (601, 633, 634, 602), (600, 632, 633, 601), (599, 631, 632, 600), (598, 630, 631, 599), (597, 629, 630, 598), (596, 628, 629, 597), (595, 627, 628, 596), (594, 626, 627, 595), (593, 625, 626, 594), (592, 624, 625, 593), (591, 623, 624, 592), (590, 622, 623, 591), (589, 621, 622, 590), (588, 620, 621, 589), (587, 619, 620, 588), (586, 618, 619, 587), (585, 617, 618, 586), (584, 616, 617, 585), (583, 615, 616, 584), (582, 614, 615, 583), (581, 613, 614, 582), (580, 612, 613, 581), (579, 611, 612, 580), (578, 610, 611, 579), (577, 609, 610, 578), (101, 258, 647, 146), (195, 95, 5, 251, 164), (258, 198, 229, 647), (198, 261, 645, 229), (642, 97, 4), (0, 94, 642), (271, 230, 228, 641), (261, 4, 97, 645), (267, 642, 4), (267, 0, 642), (1, 648, 96), (5, 648, 1, 286, 245, 247), (98, 145, 643, 275), (98, 279, 644, 145), (194, 644, 279, 147), (147, 282, 646, 194), (96, 646, 282, 1), (271, 641, 94, 0), (275, 643, 228, 230), (60, 59, 57, 54), (289, 680, 649, 290), (290, 649, 650, 291), (291, 650, 651, 292), (292, 651, 652, 293), (293, 652, 653, 294), (294, 653, 654, 295), (295, 654, 655, 296), (296, 655, 656, 297), (297, 656, 657, 298), (298, 657, 658, 299), (299, 658, 659, 300), (300, 659, 660, 301), (301, 660, 661, 302), (302, 661, 662, 303), (303, 662, 663, 304), (304, 663, 664, 305), (305, 664, 665, 306), (306, 665, 666, 307), (307, 666, 667, 308), (308, 667, 668, 309), (309, 668, 669, 310), (310, 669, 670, 311), (311, 670, 671, 312), (312, 671, 672, 313), (313, 672, 673, 314), (314, 673, 674, 315), (315, 674, 675, 316), (316, 675, 676, 317), (317, 676, 677, 318), (318, 677, 678, 319), (319, 678, 679, 320), (320, 679, 680, 289)])
_uv = me_cube_003.uv_layers.new(name='UVMap')
_uv.uv.foreach_set('vector', [0.4249, 0.9122, 0.4032, 0.8769, 0.4235, 0.8463, 0.4474, 0.8779, 0.4874, 0.7878, 0.4584, 0.7661, 0.4645, 0.7383, 0.4949, 0.7564, 0.2885, 0.912, 0.3385, 0.9033, 0.3326, 0.9604, 0.08339, 0.6828, 0.07604, 0.6549, 0.4464, 0.5513, 0.4565, 0.5802, 0.4276, 0.2393, 0.4568, 0.2525, 0.4607, 0.2823, 0.4312, 0.2726, 0.4568, 0.2525, 0.729, 0.116, 0.7526, 0.1321, 0.4607, 0.2823, 0.4584, 0.7661, 0.1686, 0.8522, 0.1511, 0.828, 0.4645, 0.7383, 0.4415, 0.487, 0.4166, 0.5012, 0.3928, 0.4717, 0.4144, 0.4534, 0.4982, 0.6251, 0.4671, 0.6225, 0.4565, 0.5802, 0.4865, 0.5769, 0.4654, 0.3999, 0.4919, 0.3962, 0.5112, 0.4355, 0.4865, 0.4439, 0.4919, 0.3962, 0.8343, 0.2154, 0.8557, 0.2539, 0.5112, 0.4355, 0.635, 0.6204, 0.6444, 0.5942, 0.6786, 0.6211, 0.6729, 0.6503, 0.5389, 0.5255, 0.558, 0.5086, 0.5813, 0.536, 0.565, 0.5559, 0.558, 0.5086, 0.8808, 0.3394, 0.8836, 0.3775, 0.5813, 0.536, 0.4166, 0.5012, 0.06759, 0.5981, 0.06585, 0.5624, 0.3928, 0.4717, 0.2407, 0.3202, 0.09335, 0.3525, 0.1023, 0.3157, 0.2157, 0.293, 0.6444, 0.5942, 0.8816, 0.4645, 0.878, 0.5098, 0.6786, 0.6211, 0.3323, 0.41, 0.07205, 0.4773, 0.07849, 0.4345, 0.2989, 0.3796, 0.3462, 0.3839, 0.3323, 0.41, 0.2989, 0.3796, 0.309, 0.3494, 0.8261, 0.7516, 0.8167, 0.714, 0.8497, 0.7328, 0.8624, 0.7703, 0.244, 0.283, 0.2407, 0.3202, 0.2157, 0.293, 0.2162, 0.2522, 0.7475, 0.705, 0.7459, 0.671, 0.7777, 0.6918, 0.7829, 0.7276, 0.7459, 0.671, 0.8762, 0.5934, 0.8765, 0.6306, 0.7777, 0.6918, 0.8497, 0.7328, 0.8875, 0.704, 0.8984, 0.7575, 0.8167, 0.714, 0.8809, 0.6718, 0.8875, 0.704, 0.8497, 0.7328, 0.191, 0.26, 0.1155, 0.273, 0.1267, 0.2367, 0.1738, 0.232, 0.1884, 0.216, 0.191, 0.26, 0.1738, 0.232, 0.1686, 0.1875, 0.2162, 0.2522, 0.2157, 0.293, 0.191, 0.26, 0.1884, 0.216, 0.1738, 0.232, 0.1267, 0.2367, 0.1452, 0.1846, 0.1686, 0.1875, 0.1738, 0.232, 0.1452, 0.1846, 0.1354, 0.1506, 0.8624, 0.7703, 0.8497, 0.7328, 0.8984, 0.7575, 0.9142, 0.786, 0.2157, 0.293, 0.1023, 0.3157, 0.1155, 0.273, 0.191, 0.26, 0.7777, 0.6918, 0.8765, 0.6306, 0.8809, 0.6718, 0.8167, 0.714, 0.7829, 0.7276, 0.7777, 0.6918, 0.8167, 0.714, 0.8261, 0.7516, 0.712, 0.6477, 0.8771, 0.5529, 0.8762, 0.5934, 0.7459, 0.671, 0.7101, 0.6792, 0.712, 0.6477, 0.7459, 0.671, 0.7475, 0.705, 0.2752, 0.3153, 0.2689, 0.3489, 0.2407, 0.3202, 0.244, 0.283, 0.2689, 0.3489, 0.08468, 0.3925, 0.09335, 0.3525, 0.2407, 0.3202, 0.2989, 0.3796, 0.07849, 0.4345, 0.08468, 0.3925, 0.2689, 0.3489, 0.309, 0.3494, 0.2989, 0.3796, 0.2689, 0.3489, 0.2752, 0.3153, 0.6729, 0.6503, 0.6786, 0.6211, 0.712, 0.6477, 0.7101, 0.6792, 0.6786, 0.6211, 0.878, 0.5098, 0.8771, 0.5529, 0.712, 0.6477, 0.3816, 0.4188, 0.3636, 0.4412, 0.3323, 0.41, 0.3462, 0.3839, 0.3636, 0.4412, 0.06768, 0.5194, 0.07205, 0.4773, 0.3323, 0.41, 0.6122, 0.5663, 0.8832, 0.42, 0.8816, 0.4645, 0.6444, 0.5942, 0.5993, 0.5895, 0.6122, 0.5663, 0.6444, 0.5942, 0.635, 0.6204, 0.565, 0.5559, 0.5813, 0.536, 0.6122, 0.5663, 0.5993, 0.5895, 0.5813, 0.536, 0.8836, 0.3775, 0.8832, 0.42, 0.6122, 0.5663, 0.3928, 0.4717, 0.06585, 0.5624, 0.06768, 0.5194, 0.3636, 0.4412, 0.4144, 0.4534, 0.3928, 0.4717, 0.3636, 0.4412, 0.3816, 0.4188, 0.4464, 0.5513, 0.07604, 0.6549, 0.07176, 0.6314, 0.4337, 0.5248, 0.5381, 0.4812, 0.8771, 0.3103, 0.8808, 0.3394, 0.558, 0.5086, 0.5165, 0.495, 0.5381, 0.4812, 0.558, 0.5086, 0.5389, 0.5255, 0.4604, 0.5141, 0.4337, 0.5248, 0.4166, 0.5012, 0.4415, 0.487, 0.4749, 0.544, 0.4464, 0.5513, 0.4337, 0.5248, 0.4604, 0.5141, 0.502, 0.4725, 0.525, 0.4611, 0.5381, 0.4812, 0.5165, 0.495, 0.525, 0.4611, 0.8682, 0.2821, 0.8771, 0.3103, 0.5381, 0.4812, 0.4671, 0.6225, 0.09617, 0.7245, 0.08339, 0.6828, 0.4565, 0.5802, 0.5112, 0.4355, 0.8557, 0.2539, 0.8682, 0.2821, 0.525, 0.4611, 0.4865, 0.4439, 0.5112, 0.4355, 0.525, 0.4611, 0.502, 0.4725, 0.4865, 0.5769, 0.4565, 0.5802, 0.4464, 0.5513, 0.4749, 0.544, 0.4677, 0.3168, 0.7799, 0.1528, 0.809, 0.1824, 0.4787, 0.3566, 0.4386, 0.3114, 0.4677, 0.3168, 0.4787, 0.3566, 0.4505, 0.3558, 0.5013, 0.7184, 0.4702, 0.7049, 0.4712, 0.6636, 0.5027, 0.6717, 0.4702, 0.7049, 0.1327, 0.7983, 0.1136, 0.7621, 0.4712, 0.6636, 0.4787, 0.3566, 0.809, 0.1824, 0.8343, 0.2154, 0.4919, 0.3962, 0.4505, 0.3558, 0.4787, 0.3566, 0.4919, 0.3962, 0.4654, 0.3999, 0.5027, 0.6717, 0.4712, 0.6636, 0.4671, 0.6225, 0.4982, 0.6251, 0.4712, 0.6636, 0.1136, 0.7621, 0.09617, 0.7245, 0.4671, 0.6225, 0.4645, 0.7383, 0.1511, 0.828, 0.1327, 0.7983, 0.4702, 0.7049, 0.4949, 0.7564, 0.4645, 0.7383, 0.4702, 0.7049, 0.5013, 0.7184, 0.4312, 0.2726, 0.4607, 0.2823, 0.4677, 0.3168, 0.4386, 0.3114, 0.4607, 0.2823, 0.7526, 0.1321, 0.7799, 0.1528, 0.4677, 0.3168, 0.4367, 0.8208, 0.2065, 0.8858, 0.189, 0.8731, 0.4486, 0.7925, 0.4613, 0.2018, 0.6753, 0.09066, 0.7036, 0.1033, 0.4573, 0.2232, 0.4338, 0.183, 0.4613, 0.2018, 0.4573, 0.2232, 0.429, 0.2066, 0.4626, 0.8496, 0.4367, 0.8208, 0.4486, 0.7925, 0.4765, 0.8177, 0.4486, 0.7925, 0.189, 0.8731, 0.1686, 0.8522, 0.4584, 0.7661, 0.4573, 0.2232, 0.7036, 0.1033, 0.729, 0.116, 0.4568, 0.2525, 0.429, 0.2066, 0.4573, 0.2232, 0.4568, 0.2525, 0.4276, 0.2393, 0.4765, 0.8177, 0.4486, 0.7925, 0.4584, 0.7661, 0.4874, 0.7878, 0.4474, 0.8779, 0.4235, 0.8463, 0.4367, 0.8208, 0.4626, 0.8496, 0.444, 0.1566, 0.4704, 0.178, 0.4613, 0.2018, 0.4338, 0.183, 0.4704, 0.178, 0.6482, 0.08107, 0.6753, 0.09066, 0.4613, 0.2018, 0.4235, 0.8463, 0.2292, 0.8968, 0.2065, 0.8858, 0.4367, 0.8208, 0.2292, 0.8968, 0.4235, 0.8463, 0.4032, 0.8769, 0.2677, 0.9078, 0.6482, 0.08107, 0.4704, 0.178, 0.4911, 0.1433, 0.6123, 0.07246, 0.2244, 0.9353, 0.2292, 0.8968, 0.2677, 0.9078, 0.2675, 0.949, 0.4082, 0.9329, 0.3961, 0.9107, 0.3877, 0.8945, 0.4032, 0.8769, 0.4249, 0.9122, 0.2677, 0.9078, 0.4032, 0.8769, 0.3877, 0.8945, 0.3385, 0.9033, 0.2885, 0.912, 0.6123, 0.07246, 0.4911, 0.1433, 0.5035, 0.1258, 0.5417, 0.1009, 0.5887, 0.07023, 0.2675, 0.949, 0.2677, 0.9078, 0.2885, 0.912, 0.2908, 0.9554, 0.4662, 0.1175, 0.4502, 0.1049, 0.4623, 0.08411, 0.4707, 0.09069, 0.4787, 0.09707, 0.5794, 0.03355, 0.5787, 0.02219, 0.5784, 0.01269, 0.605, 0.01685, 0.6056, 0.03708, 0.444, 0.1566, 0.4271, 0.1456, 0.4502, 0.1049, 0.4662, 0.1175, 0.2244, 0.9353, 0.2193, 0.9531, 0.1919, 0.9401, 0.199, 0.9229, 0.6451, 0.04656, 0.6464, 0.02643, 0.6783, 0.03688, 0.6753, 0.05682, 0.7069, 0.07044, 0.7119, 0.05093, 0.7419, 0.06578, 0.7352, 0.0846, 0.1792, 0.909, 0.17, 0.9254, 0.1442, 0.9011, 0.1557, 0.8862, 0.6753, 0.05682, 0.6783, 0.03688, 0.7119, 0.05093, 0.7069, 0.07044, 0.199, 0.9229, 0.1919, 0.9401, 0.17, 0.9254, 0.1792, 0.909, 0.1352, 0.8594, 0.1219, 0.8729, 0.09921, 0.8376, 0.1138, 0.8258, 0.7618, 0.1023, 0.7705, 0.0843, 0.803, 0.1088, 0.7923, 0.1254, 0.8251, 0.1583, 0.8381, 0.1436, 0.8685, 0.1827, 0.8536, 0.1951, 0.09182, 0.7848, 0.07619, 0.7948, 0.05583, 0.7501, 0.07234, 0.7422, 0.7923, 0.1254, 0.803, 0.1088, 0.8381, 0.1436, 0.8251, 0.1583, 0.1138, 0.8258, 0.09921, 0.8376, 0.07619, 0.7948, 0.09182, 0.7848, 0.8778, 0.238, 0.8944, 0.2283, 0.9094, 0.2621, 0.8917, 0.2697, 0.0574, 0.6952, 0.03995, 0.701, 0.03125, 0.6677, 0.04911, 0.6635, 0.04911, 0.6635, 0.03125, 0.6677, 0.02593, 0.6397, 0.04422, 0.6369, 0.8917, 0.2697, 0.9094, 0.2621, 0.9199, 0.2961, 0.9015, 0.3013, 0.9015, 0.3013, 0.9199, 0.2961, 0.9251, 0.331, 0.9062, 0.3338, 0.04422, 0.6369, 0.02593, 0.6397, 0.02133, 0.5999, 0.0396, 0.599, 0.9093, 0.3765, 0.9283, 0.376, 0.9277, 0.4255, 0.9089, 0.4236, 0.03781, 0.5586, 0.01968, 0.5576, 0.02194, 0.5072, 0.03986, 0.5102, 0.03986, 0.5102, 0.02194, 0.5072, 0.02714, 0.458, 0.0448, 0.4628, 0.9089, 0.4236, 0.9277, 0.4255, 0.9256, 0.4766, 0.9071, 0.4728, 0.05196, 0.4145, 0.0345, 0.4083, 0.04243, 0.3598, 0.05943, 0.3674, 0.9035, 0.5228, 0.922, 0.5281, 0.9207, 0.5767, 0.9022, 0.5702, 0.9022, 0.5702, 0.9207, 0.5767, 0.9201, 0.6222, 0.9015, 0.6146, 0.05943, 0.3674, 0.04243, 0.3598, 0.05263, 0.3135, 0.06915, 0.3226, 0.0796, 0.2815, 0.06376, 0.2709, 0.07991, 0.2215, 0.09475, 0.2337, 0.1088, 0.1948, 0.09671, 0.1809, 0.1332, 0.1329, 0.1354, 0.1506, 0.9118, 0.7341, 0.9283, 0.7446, 0.9259, 0.8026, 0.9142, 0.786, 0.9023, 0.6555, 0.9213, 0.6639, 0.9255, 0.7095, 0.9068, 0.7003, 0.9068, 0.7003, 0.9255, 0.7095, 0.9283, 0.7446, 0.9118, 0.7341, 0.06915, 0.3226, 0.05263, 0.3135, 0.06376, 0.2709, 0.0796, 0.2815, 0.9015, 0.6146, 0.9201, 0.6222, 0.9213, 0.6639, 0.9023, 0.6555, 0.09475, 0.2337, 0.07991, 0.2215, 0.09671, 0.1809, 0.1088, 0.1948, 0.9071, 0.4728, 0.9256, 0.4766, 0.922, 0.5281, 0.9035, 0.5228, 0.0396, 0.599, 0.02133, 0.5999, 0.01968, 0.5576, 0.03781, 0.5586, 0.0448, 0.4628, 0.02714, 0.458, 0.0345, 0.4083, 0.05196, 0.4145, 0.07234, 0.7422, 0.05583, 0.7501, 0.03995, 0.701, 0.0574, 0.6952, 0.8536, 0.1951, 0.8685, 0.1827, 0.8944, 0.2283, 0.8778, 0.238, 0.9062, 0.3338, 0.9251, 0.331, 0.9283, 0.376, 0.9093, 0.3765, 0.1557, 0.8862, 0.1442, 0.9011, 0.1219, 0.8729, 0.1352, 0.8594, 0.7352, 0.0846, 0.7419, 0.06578, 0.7705, 0.0843, 0.7618, 0.1023, 0.6056, 0.03708, 0.605, 0.01685, 0.6464, 0.02643, 0.6451, 0.04656, 0.1686, 0.8522, 0.1557, 0.8862, 0.1352, 0.8594, 0.1511, 0.828, 0.09617, 0.7245, 0.07234, 0.7422, 0.0574, 0.6952, 0.08339, 0.6828, 0.07205, 0.4773, 0.0448, 0.4628, 0.05196, 0.4145, 0.07849, 0.4345, 0.06759, 0.5981, 0.0396, 0.599, 0.03781, 0.5586, 0.06585, 0.5624, 0.1155, 0.273, 0.09475, 0.2337, 0.1088, 0.1948, 0.1267, 0.2367, 0.09335, 0.3525, 0.06915, 0.3226, 0.0796, 0.2815, 0.1023, 0.3157, 0.1267, 0.2367, 0.1088, 0.1948, 0.1354, 0.1506, 0.1452, 0.1846, 0.1023, 0.3157, 0.0796, 0.2815, 0.09475, 0.2337, 0.1155, 0.273, 0.08468, 0.3925, 0.05943, 0.3674, 0.06915, 0.3226, 0.09335, 0.3525, 0.07849, 0.4345, 0.05196, 0.4145, 0.05943, 0.3674, 0.08468, 0.3925, 0.06768, 0.5194, 0.03986, 0.5102, 0.0448, 0.4628, 0.07205, 0.4773, 0.06585, 0.5624, 0.03781, 0.5586, 0.03986, 0.5102, 0.06768, 0.5194, 0.07176, 0.6314, 0.04422, 0.6369, 0.0396, 0.599, 0.06759, 0.5981, 0.07604, 0.6549, 0.04911, 0.6635, 0.04422, 0.6369, 0.07176, 0.6314, 0.08339, 0.6828, 0.0574, 0.6952, 0.04911, 0.6635, 0.07604, 0.6549, 0.1327, 0.7983, 0.1138, 0.8258, 0.09182, 0.7848, 0.1136, 0.7621, 0.1136, 0.7621, 0.09182, 0.7848, 0.07234, 0.7422, 0.09617, 0.7245, 0.1511, 0.828, 0.1352, 0.8594, 0.1138, 0.8258, 0.1327, 0.7983, 0.2065, 0.8858, 0.199, 0.9229, 0.1792, 0.909, 0.189, 0.8731, 0.189, 0.8731, 0.1792, 0.909, 0.1557, 0.8862, 0.1686, 0.8522, 0.2292, 0.8968, 0.2244, 0.9353, 0.199, 0.9229, 0.2065, 0.8858, 0.2639, 0.9672, 0.2675, 0.949, 0.2908, 0.9554, 0.2868, 0.9743, 0.4213, 0.9469, 0.4143, 0.9396, 0.4082, 0.9329, 0.4249, 0.9122, 0.4381, 0.9254, 0.2193, 0.9531, 0.2244, 0.9353, 0.2675, 0.949, 0.2639, 0.9672, 0.4618, 0.8899, 0.4474, 0.8779, 0.4626, 0.8496, 0.478, 0.8603, 0.4928, 0.827, 0.4765, 0.8177, 0.4874, 0.7878, 0.5045, 0.7955, 0.478, 0.8603, 0.4626, 0.8496, 0.4765, 0.8177, 0.4928, 0.827, 0.5127, 0.7624, 0.4949, 0.7564, 0.5013, 0.7184, 0.5195, 0.7222, 0.5213, 0.6728, 0.5027, 0.6717, 0.4982, 0.6251, 0.5167, 0.6234, 0.5195, 0.7222, 0.5013, 0.7184, 0.5027, 0.6717, 0.5213, 0.6728, 0.5045, 0.5724, 0.4865, 0.5769, 0.4749, 0.544, 0.4922, 0.5375, 0.4922, 0.5375, 0.4749, 0.544, 0.4604, 0.5141, 0.4765, 0.5055, 0.4765, 0.5055, 0.4604, 0.5141, 0.4415, 0.487, 0.4566, 0.4764, 0.4281, 0.4412, 0.4144, 0.4534, 0.3816, 0.4188, 0.3938, 0.4054, 0.3938, 0.4054, 0.3816, 0.4188, 0.3462, 0.3839, 0.3573, 0.3696, 0.3194, 0.3343, 0.309, 0.3494, 0.2752, 0.3153, 0.2851, 0.2998, 0.2851, 0.2998, 0.2752, 0.3153, 0.244, 0.283, 0.2536, 0.267, 0.1757, 0.1711, 0.1686, 0.1875, 0.1354, 0.1506, 0.1332, 0.1329, 0.2258, 0.2359, 0.2162, 0.2522, 0.1884, 0.216, 0.1977, 0.1995, 0.1977, 0.1995, 0.1884, 0.216, 0.1686, 0.1875, 0.1757, 0.1711, 0.2536, 0.267, 0.244, 0.283, 0.2162, 0.2522, 0.2258, 0.2359, 0.3573, 0.3696, 0.3462, 0.3839, 0.309, 0.3494, 0.3194, 0.3343, 0.5167, 0.6234, 0.4982, 0.6251, 0.4865, 0.5769, 0.5045, 0.5724, 0.4566, 0.4764, 0.4415, 0.487, 0.4144, 0.4534, 0.4281, 0.4412, 0.2868, 0.9743, 0.2908, 0.9554, 0.3202, 0.9673, 0.3136, 0.9752, 0.3073, 0.9833, 0.5045, 0.7955, 0.4874, 0.7878, 0.4949, 0.7564, 0.5127, 0.7624, 0.4381, 0.9254, 0.4249, 0.9122, 0.4474, 0.8779, 0.4618, 0.8899, 0.6123, 0.07246, 0.6056, 0.03708, 0.6451, 0.04656, 0.6482, 0.08107, 0.729, 0.116, 0.7352, 0.0846, 0.7618, 0.1023, 0.7526, 0.1321, 0.8808, 0.3394, 0.9062, 0.3338, 0.9093, 0.3765, 0.8836, 0.3775, 0.8343, 0.2154, 0.8536, 0.1951, 0.8778, 0.238, 0.8557, 0.2539, 0.8816, 0.4645, 0.9071, 0.4728, 0.9035, 0.5228, 0.878, 0.5098, 0.8762, 0.5934, 0.9015, 0.6146, 0.9023, 0.6555, 0.8765, 0.6306, 0.8809, 0.6718, 0.9068, 0.7003, 0.9118, 0.7341, 0.8875, 0.704, 0.8765, 0.6306, 0.9023, 0.6555, 0.9068, 0.7003, 0.8809, 0.6718, 0.8875, 0.704, 0.9118, 0.7341, 0.9142, 0.786, 0.8984, 0.7575, 0.8771, 0.5529, 0.9022, 0.5702, 0.9015, 0.6146, 0.8762, 0.5934, 0.878, 0.5098, 0.9035, 0.5228, 0.9022, 0.5702, 0.8771, 0.5529, 0.8832, 0.42, 0.9089, 0.4236, 0.9071, 0.4728, 0.8816, 0.4645, 0.8836, 0.3775, 0.9093, 0.3765, 0.9089, 0.4236, 0.8832, 0.42, 0.8771, 0.3103, 0.9015, 0.3013, 0.9062, 0.3338, 0.8808, 0.3394, 0.8682, 0.2821, 0.8917, 0.2697, 0.9015, 0.3013, 0.8771, 0.3103, 0.8557, 0.2539, 0.8778, 0.238, 0.8917, 0.2697, 0.8682, 0.2821, 0.7799, 0.1528, 0.7923, 0.1254, 0.8251, 0.1583, 0.809, 0.1824, 0.809, 0.1824, 0.8251, 0.1583, 0.8536, 0.1951, 0.8343, 0.2154, 0.7526, 0.1321, 0.7618, 0.1023, 0.7923, 0.1254, 0.7799, 0.1528, 0.6753, 0.09066, 0.6753, 0.05682, 0.7069, 0.07044, 0.7036, 0.1033, 0.7036, 0.1033, 0.7069, 0.07044, 0.7352, 0.0846, 0.729, 0.116, 0.6482, 0.08107, 0.6451, 0.04656, 0.6753, 0.05682, 0.6753, 0.09066, 0.4704, 0.178, 0.444, 0.1566, 0.4662, 0.1175, 0.4911, 0.1433, 0.5887, 0.07023, 0.5837, 0.05092, 0.5794, 0.03355, 0.6056, 0.03708, 0.6123, 0.07246, 0.4911, 0.1433, 0.4662, 0.1175, 0.4787, 0.09707, 0.4909, 0.1109, 0.5035, 0.1258, 0.4271, 0.1456, 0.444, 0.1566, 0.4338, 0.183, 0.4159, 0.1738, 0.4101, 0.1995, 0.429, 0.2066, 0.4276, 0.2393, 0.408, 0.2348, 0.4159, 0.1738, 0.4338, 0.183, 0.429, 0.2066, 0.4101, 0.1995, 0.4112, 0.2706, 0.4312, 0.2726, 0.4386, 0.3114, 0.4189, 0.3118, 0.4314, 0.3586, 0.4505, 0.3558, 0.4654, 0.3999, 0.447, 0.4051, 0.4189, 0.3118, 0.4386, 0.3114, 0.4505, 0.3558, 0.4314, 0.3586, 0.4691, 0.4517, 0.4865, 0.4439, 0.502, 0.4725, 0.4855, 0.4818, 0.4855, 0.4818, 0.502, 0.4725, 0.5165, 0.495, 0.5008, 0.5058, 0.5008, 0.5058, 0.5165, 0.495, 0.5389, 0.5255, 0.5246, 0.538, 0.5523, 0.5699, 0.565, 0.5559, 0.5993, 0.5895, 0.5884, 0.605, 0.5884, 0.605, 0.5993, 0.5895, 0.635, 0.6204, 0.6259, 0.6372, 0.6653, 0.6683, 0.6729, 0.6503, 0.7101, 0.6792, 0.7041, 0.6982, 0.7041, 0.6982, 0.7101, 0.6792, 0.7475, 0.705, 0.7432, 0.7249, 0.7804, 0.7482, 0.7829, 0.7276, 0.8261, 0.7516, 0.8259, 0.7729, 0.8655, 0.7904, 0.8624, 0.7703, 0.9142, 0.786, 0.9259, 0.8026, 0.7432, 0.7249, 0.7475, 0.705, 0.7829, 0.7276, 0.7804, 0.7482, 0.8259, 0.7729, 0.8261, 0.7516, 0.8624, 0.7703, 0.8655, 0.7904, 0.5246, 0.538, 0.5389, 0.5255, 0.565, 0.5559, 0.5523, 0.5699, 0.6259, 0.6372, 0.635, 0.6204, 0.6729, 0.6503, 0.6653, 0.6683, 0.447, 0.4051, 0.4654, 0.3999, 0.4865, 0.4439, 0.4691, 0.4517, 0.408, 0.2348, 0.4276, 0.2393, 0.4312, 0.2726, 0.4112, 0.2706, 0.5611, 0.9282, 0.5317, 0.9289, 0.5321, 0.9226, 0.5606, 0.9221, 0.5606, 0.9221, 0.5321, 0.9226, 0.5326, 0.9163, 0.5602, 0.916, 0.5602, 0.916, 0.5326, 0.9163, 0.533, 0.91, 0.5598, 0.9098, 0.5598, 0.9098, 0.533, 0.91, 0.5335, 0.9037, 0.5595, 0.9036, 0.5595, 0.9036, 0.5335, 0.9037, 0.5338, 0.8974, 0.5593, 0.8973, 0.5593, 0.8973, 0.5338, 0.8974, 0.5341, 0.8911, 0.5591, 0.8911, 0.5591, 0.8911, 0.5341, 0.8911, 0.5342, 0.8849, 0.5589, 0.8848, 0.5589, 0.8848, 0.5342, 0.8849, 0.5343, 0.8786, 0.5588, 0.8785, 0.5588, 0.8785, 0.5343, 0.8786, 0.5342, 0.8723, 0.5589, 0.8722, 0.5589, 0.8722, 0.5342, 0.8723, 0.5339, 0.8661, 0.5589, 0.8659, 0.5589, 0.8659, 0.5339, 0.8661, 0.5336, 0.8598, 0.5591, 0.8596, 0.5591, 0.8596, 0.5336, 0.8598, 0.5332, 0.8535, 0.5593, 0.8534, 0.5593, 0.8534, 0.5332, 0.8535, 0.5327, 0.8472, 0.5595, 0.8471, 0.5595, 0.8471, 0.5327, 0.8472, 0.5322, 0.8409, 0.5598, 0.8409, 0.5598, 0.8409, 0.5322, 0.8409, 0.5317, 0.8346, 0.5602, 0.8348, 0.5602, 0.8348, 0.5317, 0.8346, 0.5311, 0.8283, 0.5606, 0.8286, 0.5606, 0.8286, 0.5311, 0.8283, 0.5307, 0.822, 0.561, 0.8225, 0.561, 0.8225, 0.5307, 0.822, 0.5303, 0.8156, 0.5615, 0.8165, 0.5615, 0.8165, 0.5303, 0.8156, 0.53, 0.8093, 0.562, 0.8104, 0.562, 0.8104, 0.53, 0.8093, 0.5298, 0.8029, 0.5625, 0.8044, 0.5625, 0.8044, 0.5298, 0.8029, 0.5298, 0.7965, 0.563, 0.7984, 0.563, 0.7984, 0.5298, 0.7965, 0.53, 0.7902, 0.5635, 0.7925, 0.5635, 0.7925, 0.53, 0.7902, 0.5303, 0.7838, 0.564, 0.7865, 0.564, 0.7865, 0.5303, 0.7838, 0.5308, 0.7774, 0.5645, 0.7806, 0.5645, 0.7806, 0.5308, 0.7774, 0.5315, 0.7711, 0.5651, 0.7746, 0.565, 0.9702, 0.5314, 0.9734, 0.531, 0.9671, 0.5644, 0.9643, 0.5644, 0.9643, 0.531, 0.9671, 0.5307, 0.9607, 0.5638, 0.9584, 0.5638, 0.9584, 0.5307, 0.9607, 0.5307, 0.9543, 0.5632, 0.9524, 0.5632, 0.9524, 0.5307, 0.9543, 0.5308, 0.948, 0.5627, 0.9464, 0.5627, 0.9464, 0.5308, 0.948, 0.531, 0.9416, 0.5621, 0.9404, 0.5928, 0.7437, 0.5861, 0.7437, 0.5796, 0.7424, 0.5734, 0.7398, 0.5678, 0.7361, 0.5631, 0.7313, 0.5594, 0.7257, 0.5568, 0.7195, 0.5555, 0.7129, 0.5555, 0.7062, 0.5568, 0.6996, 0.5594, 0.6934, 0.5631, 0.6878, 0.5678, 0.6831, 0.5734, 0.6793, 0.5796, 0.6767, 0.5861, 0.6754, 0.5928, 0.6754, 0.5994, 0.6767, 0.6056, 0.6793, 0.6111, 0.683, 0.6159, 0.6878, 0.6196, 0.6934, 0.6222, 0.6996, 0.6235, 0.7062, 0.6235, 0.7129, 0.6222, 0.7195, 0.6196, 0.7257, 0.6159, 0.7313, 0.6111, 0.736, 0.6056, 0.7398, 0.5994, 0.7424, 0.5621, 0.9404, 0.531, 0.9416, 0.5313, 0.9353, 0.5616, 0.9343, 0.5616, 0.9343, 0.5313, 0.9353, 0.5317, 0.9289, 0.5611, 0.9282, 0.9623, 0.9479, 0.9141, 0.942, 0.913, 0.9374, 0.9624, 0.941, 0.9623, 0.9479, 0.915, 0.9468, 0.9141, 0.942, 0.9608, 0.9547, 0.9158, 0.9517, 0.915, 0.9468, 0.9623, 0.9479, 0.9571, 0.9615, 0.9164, 0.9566, 0.9158, 0.9517, 0.9608, 0.9547, 0.9571, 0.9615, 0.9167, 0.9615, 0.9164, 0.9566, 0.9556, 0.9689, 0.9168, 0.9664, 0.9167, 0.9615, 0.9571, 0.9615, 0.9521, 0.9734, 0.9167, 0.9711, 0.9168, 0.9664, 0.9556, 0.9689, 0.9456, 0.8306, 0.9122, 0.8238, 0.9131, 0.8193, 0.9481, 0.8247, 0.9415, 0.836, 0.9111, 0.8283, 0.9122, 0.8238, 0.9456, 0.8306, 0.9415, 0.836, 0.9099, 0.8326, 0.9111, 0.8283, 0.9384, 0.8428, 0.9086, 0.837, 0.9099, 0.8326, 0.9415, 0.836, 0.9353, 0.8489, 0.9071, 0.8414, 0.9086, 0.837, 0.9384, 0.8428, 0.9353, 0.8489, 0.9057, 0.8459, 0.9071, 0.8414, 0.9338, 0.8572, 0.9044, 0.8506, 0.9057, 0.8459, 0.9353, 0.8489, 0.9358, 0.8689, 0.9031, 0.8556, 0.9044, 0.8506, 0.9338, 0.8572, 0.9358, 0.8689, 0.9021, 0.8608, 0.9031, 0.8556, 0.9358, 0.8689, 0.9014, 0.8663, 0.9021, 0.8608, 0.9358, 0.8689, 0.9008, 0.8719, 0.9014, 0.8663, 0.9381, 0.8802, 0.9005, 0.8775, 0.9008, 0.8719, 0.9358, 0.8689, 0.9425, 0.8876, 0.9006, 0.8831, 0.9005, 0.8775, 0.9381, 0.8802, 0.9425, 0.8876, 0.9009, 0.8886, 0.9006, 0.8831, 0.9457, 0.8926, 0.9015, 0.8938, 0.9009, 0.8886, 0.9425, 0.8876, 0.9479, 0.8986, 0.9023, 0.8988, 0.9015, 0.8938, 0.9457, 0.8926, 0.9504, 0.9028, 0.9032, 0.9035, 0.9023, 0.8988, 0.9479, 0.8986, 0.9537, 0.9095, 0.9043, 0.908, 0.9032, 0.9035, 0.9504, 0.9028, 0.9537, 0.9095, 0.9055, 0.9122, 0.9043, 0.908, 0.9572, 0.9163, 0.9068, 0.9163, 0.9055, 0.9122, 0.9537, 0.9095, 0.9596, 0.9217, 0.908, 0.9203, 0.9068, 0.9163, 0.9572, 0.9163, 0.9612, 0.926, 0.9093, 0.9244, 0.908, 0.9203, 0.9596, 0.9217, 0.9622, 0.9336, 0.9106, 0.9285, 0.9093, 0.9244, 0.9612, 0.926, 0.9622, 0.9336, 0.9118, 0.9329, 0.9106, 0.9285, 0.9624, 0.941, 0.913, 0.9374, 0.9118, 0.9329, 0.9622, 0.9336, 0.8713, 0.9376, 0.8367, 0.9336, 0.8365, 0.9287, 0.8706, 0.933, 0.8719, 0.9423, 0.8368, 0.9385, 0.8367, 0.9336, 0.8713, 0.9376, 0.8725, 0.9471, 0.8369, 0.9435, 0.8368, 0.9385, 0.8719, 0.9423, 0.8729, 0.952, 0.837, 0.9486, 0.8369, 0.9435, 0.8725, 0.9471, 0.8732, 0.957, 0.837, 0.9537, 0.837, 0.9486, 0.8729, 0.952, 0.8734, 0.9619, 0.8371, 0.9589, 0.837, 0.9537, 0.8732, 0.957, 0.8735, 0.9669, 0.8371, 0.9642, 0.8371, 0.9589, 0.8734, 0.9619, 0.8693, 0.814, 0.8344, 0.8045, 0.8352, 0.7994, 0.8701, 0.8091, 0.8684, 0.8188, 0.8337, 0.8095, 0.8344, 0.8045, 0.8693, 0.814, 0.8674, 0.8236, 0.833, 0.8145, 0.8337, 0.8095, 0.8684, 0.8188, 0.8664, 0.8282, 0.8324, 0.8194, 0.833, 0.8145, 0.8674, 0.8236, 0.8653, 0.8329, 0.8318, 0.8243, 0.8324, 0.8194, 0.8664, 0.8282, 0.8643, 0.8375, 0.8313, 0.8291, 0.8318, 0.8243, 0.8653, 0.8329, 0.8633, 0.8422, 0.8309, 0.834, 0.8313, 0.8291, 0.8643, 0.8375, 0.8624, 0.847, 0.8306, 0.8389, 0.8309, 0.834, 0.8633, 0.8422, 0.8616, 0.852, 0.8304, 0.8439, 0.8306, 0.8389, 0.8624, 0.847, 0.861, 0.8572, 0.8303, 0.849, 0.8304, 0.8439, 0.8616, 0.852, 0.8605, 0.8626, 0.8304, 0.8543, 0.8303, 0.849, 0.861, 0.8572, 0.8603, 0.8681, 0.8305, 0.8598, 0.8304, 0.8543, 0.8605, 0.8626, 0.8603, 0.8738, 0.8308, 0.8653, 0.8305, 0.8598, 0.8603, 0.8681, 0.8606, 0.8794, 0.8311, 0.871, 0.8308, 0.8653, 0.8603, 0.8738, 0.8611, 0.885, 0.8316, 0.8767, 0.8311, 0.871, 0.8606, 0.8794, 0.8617, 0.8905, 0.8321, 0.8824, 0.8316, 0.8767, 0.8611, 0.885, 0.8626, 0.8958, 0.8327, 0.888, 0.8321, 0.8824, 0.8617, 0.8905, 0.8636, 0.901, 0.8333, 0.8936, 0.8327, 0.888, 0.8626, 0.8958, 0.8646, 0.9059, 0.8339, 0.8989, 0.8333, 0.8936, 0.8636, 0.901, 0.8657, 0.9106, 0.8345, 0.9042, 0.8339, 0.8989, 0.8646, 0.9059, 0.8668, 0.9152, 0.835, 0.9092, 0.8345, 0.9042, 0.8657, 0.9106, 0.8679, 0.9196, 0.8355, 0.9142, 0.835, 0.9092, 0.8668, 0.9152, 0.8689, 0.924, 0.8359, 0.919, 0.8355, 0.9142, 0.8679, 0.9196, 0.8698, 0.9285, 0.8362, 0.9239, 0.8359, 0.919, 0.8689, 0.924, 0.8706, 0.933, 0.8365, 0.9287, 0.8362, 0.9239, 0.8698, 0.9285, 0.8367, 0.9336, 0.7833, 0.9307, 0.7829, 0.9256, 0.8365, 0.9287, 0.8368, 0.9385, 0.7837, 0.9357, 0.7833, 0.9307, 0.8367, 0.9336, 0.8369, 0.9435, 0.784, 0.9408, 0.7837, 0.9357, 0.8368, 0.9385, 0.837, 0.9486, 0.7843, 0.946, 0.784, 0.9408, 0.8369, 0.9435, 0.837, 0.9537, 0.7846, 0.9511, 0.7843, 0.946, 0.837, 0.9486, 0.8371, 0.9589, 0.7848, 0.9563, 0.7846, 0.9511, 0.837, 0.9537, 0.8371, 0.9642, 0.7849, 0.9615, 0.7848, 0.9563, 0.8371, 0.9589, 0.8344, 0.8045, 0.7835, 0.7953, 0.7841, 0.7902, 0.8352, 0.7994, 0.8337, 0.8095, 0.7829, 0.8005, 0.7835, 0.7953, 0.8344, 0.8045, 0.833, 0.8145, 0.7823, 0.8056, 0.7829, 0.8005, 0.8337, 0.8095, 0.8324, 0.8194, 0.7817, 0.8108, 0.7823, 0.8056, 0.833, 0.8145, 0.8318, 0.8243, 0.7811, 0.8159, 0.7817, 0.8108, 0.8324, 0.8194, 0.8313, 0.8291, 0.7805, 0.8209, 0.7811, 0.8159, 0.8318, 0.8243, 0.8309, 0.834, 0.78, 0.826, 0.7805, 0.8209, 0.8313, 0.8291, 0.8306, 0.8389, 0.7795, 0.8311, 0.78, 0.826, 0.8309, 0.834, 0.8304, 0.8439, 0.779, 0.8363, 0.7795, 0.8311, 0.8306, 0.8389, 0.8303, 0.849, 0.7786, 0.8415, 0.779, 0.8363, 0.8304, 0.8439, 0.8304, 0.8543, 0.7782, 0.8469, 0.7786, 0.8415, 0.8303, 0.849, 0.8305, 0.8598, 0.778, 0.8524, 0.7782, 0.8469, 0.8304, 0.8543, 0.8308, 0.8653, 0.7778, 0.858, 0.778, 0.8524, 0.8305, 0.8598, 0.8311, 0.871, 0.7778, 0.8637, 0.7778, 0.858, 0.8308, 0.8653, 0.8316, 0.8767, 0.7779, 0.8696, 0.7778, 0.8637, 0.8311, 0.871, 0.8321, 0.8824, 0.7781, 0.8755, 0.7779, 0.8696, 0.8316, 0.8767, 0.8327, 0.888, 0.7785, 0.8814, 0.7781, 0.8755, 0.8321, 0.8824, 0.8333, 0.8936, 0.7789, 0.8873, 0.7785, 0.8814, 0.8327, 0.888, 0.8339, 0.8989, 0.7794, 0.8931, 0.7789, 0.8873, 0.8333, 0.8936, 0.8345, 0.9042, 0.78, 0.8988, 0.7794, 0.8931, 0.8339, 0.8989, 0.835, 0.9092, 0.7806, 0.9044, 0.78, 0.8988, 0.8345, 0.9042, 0.8355, 0.9142, 0.7812, 0.9099, 0.7806, 0.9044, 0.835, 0.9092, 0.8359, 0.919, 0.7818, 0.9152, 0.7812, 0.9099, 0.8355, 0.9142, 0.8362, 0.9239, 0.7824, 0.9204, 0.7818, 0.9152, 0.8359, 0.919, 0.8365, 0.9287, 0.7829, 0.9256, 0.7824, 0.9204, 0.8362, 0.9239, 0.7833, 0.9307, 0.7519, 0.9293, 0.7517, 0.9238, 0.7829, 0.9256, 0.7837, 0.9357, 0.7522, 0.9347, 0.7519, 0.9293, 0.7833, 0.9307, 0.784, 0.9408, 0.7524, 0.94, 0.7522, 0.9347, 0.7837, 0.9357, 0.7843, 0.946, 0.7527, 0.9453, 0.7524, 0.94, 0.784, 0.9408, 0.7846, 0.9511, 0.753, 0.9505, 0.7527, 0.9453, 0.7843, 0.946, 0.7848, 0.9563, 0.7534, 0.9557, 0.753, 0.9505, 0.7846, 0.9511, 0.7849, 0.9615, 0.7538, 0.9608, 0.7534, 0.9557, 0.7848, 0.9563, 0.7835, 0.7953, 0.7532, 0.7899, 0.7536, 0.7848, 0.7841, 0.7902, 0.7829, 0.8005, 0.7529, 0.795, 0.7532, 0.7899, 0.7835, 0.7953, 0.7823, 0.8056, 0.7525, 0.8001, 0.7529, 0.795, 0.7829, 0.8005, 0.7817, 0.8108, 0.7523, 0.8053, 0.7525, 0.8001, 0.7823, 0.8056, 0.7811, 0.8159, 0.752, 0.8105, 0.7523, 0.8053, 0.7817, 0.8108, 0.7805, 0.8209, 0.7518, 0.8157, 0.752, 0.8105, 0.7811, 0.8159, 0.78, 0.826, 0.7516, 0.8211, 0.7518, 0.8157, 0.7805, 0.8209, 0.7795, 0.8311, 0.7514, 0.8264, 0.7516, 0.8211, 0.78, 0.826, 0.779, 0.8363, 0.7512, 0.8319, 0.7514, 0.8264, 0.7795, 0.8311, 0.7786, 0.8415, 0.7511, 0.8374, 0.7512, 0.8319, 0.779, 0.8363, 0.7782, 0.8469, 0.7509, 0.8431, 0.7511, 0.8374, 0.7786, 0.8415, 0.778, 0.8524, 0.7508, 0.8487, 0.7509, 0.8431, 0.7782, 0.8469, 0.7778, 0.858, 0.7506, 0.8545, 0.7508, 0.8487, 0.778, 0.8524, 0.7778, 0.8637, 0.7505, 0.8603, 0.7506, 0.8545, 0.7778, 0.858, 0.7779, 0.8696, 0.7505, 0.8661, 0.7505, 0.8603, 0.7778, 0.8637, 0.7781, 0.8755, 0.7504, 0.8719, 0.7505, 0.8661, 0.7779, 0.8696, 0.7785, 0.8814, 0.7504, 0.8778, 0.7504, 0.8719, 0.7781, 0.8755, 0.7789, 0.8873, 0.7505, 0.8837, 0.7504, 0.8778, 0.7785, 0.8814, 0.7794, 0.8931, 0.7506, 0.8895, 0.7505, 0.8837, 0.7789, 0.8873, 0.78, 0.8988, 0.7507, 0.8953, 0.7506, 0.8895, 0.7794, 0.8931, 0.7806, 0.9044, 0.7509, 0.9011, 0.7507, 0.8953, 0.78, 0.8988, 0.7812, 0.9099, 0.7511, 0.9069, 0.7509, 0.9011, 0.7806, 0.9044, 0.7818, 0.9152, 0.7513, 0.9126, 0.7511, 0.9069, 0.7812, 0.9099, 0.7824, 0.9204, 0.7515, 0.9182, 0.7513, 0.9126, 0.7818, 0.9152, 0.7829, 0.9256, 0.7517, 0.9238, 0.7515, 0.9182, 0.7824, 0.9204, 0.7519, 0.9293, 0.7285, 0.9305, 0.7284, 0.9249, 0.7517, 0.9238, 0.7522, 0.9347, 0.7287, 0.936, 0.7285, 0.9305, 0.7519, 0.9293, 0.7524, 0.94, 0.7288, 0.9414, 0.7287, 0.936, 0.7522, 0.9347, 0.7527, 0.9453, 0.7291, 0.9468, 0.7288, 0.9414, 0.7524, 0.94, 0.753, 0.9505, 0.7293, 0.9522, 0.7291, 0.9468, 0.7527, 0.9453, 0.7534, 0.9557, 0.7296, 0.9576, 0.7293, 0.9522, 0.753, 0.9505, 0.7538, 0.9608, 0.7299, 0.963, 0.7296, 0.9576, 0.7534, 0.9557, 0.7532, 0.7899, 0.7295, 0.788, 0.7299, 0.7826, 0.7536, 0.7848, 0.7529, 0.795, 0.7292, 0.7933, 0.7295, 0.788, 0.7532, 0.7899, 0.7525, 0.8001, 0.7289, 0.7986, 0.7292, 0.7933, 0.7529, 0.795, 0.7523, 0.8053, 0.7287, 0.8039, 0.7289, 0.7986, 0.7525, 0.8001, 0.752, 0.8105, 0.7285, 0.8092, 0.7287, 0.8039, 0.7523, 0.8053, 0.7518, 0.8157, 0.7284, 0.8146, 0.7285, 0.8092, 0.752, 0.8105, 0.7516, 0.8211, 0.7282, 0.82, 0.7284, 0.8146, 0.7518, 0.8157, 0.7514, 0.8264, 0.7281, 0.8255, 0.7282, 0.82, 0.7516, 0.8211, 0.7512, 0.8319, 0.728, 0.831, 0.7281, 0.8255, 0.7514, 0.8264, 0.7511, 0.8374, 0.7279, 0.8366, 0.728, 0.831, 0.7512, 0.8319, 0.7509, 0.8431, 0.7279, 0.8423, 0.7279, 0.8366, 0.7511, 0.8374, 0.7508, 0.8487, 0.7278, 0.8481, 0.7279, 0.8423, 0.7509, 0.8431, 0.7506, 0.8545, 0.7278, 0.8539, 0.7278, 0.8481, 0.7508, 0.8487, 0.7505, 0.8603, 0.7277, 0.8599, 0.7278, 0.8539, 0.7506, 0.8545, 0.7505, 0.8661, 0.7277, 0.8658, 0.7277, 0.8599, 0.7505, 0.8603, 0.7504, 0.8719, 0.7277, 0.8719, 0.7277, 0.8658, 0.7505, 0.8661, 0.7504, 0.8778, 0.7278, 0.8779, 0.7277, 0.8719, 0.7504, 0.8719, 0.7505, 0.8837, 0.7278, 0.8839, 0.7278, 0.8779, 0.7504, 0.8778, 0.7506, 0.8895, 0.7278, 0.89, 0.7278, 0.8839, 0.7505, 0.8837, 0.7507, 0.8953, 0.7279, 0.8959, 0.7278, 0.89, 0.7506, 0.8895, 0.7509, 0.9011, 0.728, 0.9019, 0.7279, 0.8959, 0.7507, 0.8953, 0.7511, 0.9069, 0.728, 0.9077, 0.728, 0.9019, 0.7509, 0.9011, 0.7513, 0.9126, 0.7281, 0.9135, 0.728, 0.9077, 0.7511, 0.9069, 0.7515, 0.9182, 0.7282, 0.9193, 0.7281, 0.9135, 0.7513, 0.9126, 0.7517, 0.9238, 0.7284, 0.9249, 0.7282, 0.9193, 0.7515, 0.9182, 0.7285, 0.9305, 0.7087, 0.9308, 0.7087, 0.9252, 0.7284, 0.9249, 0.7287, 0.936, 0.7087, 0.9364, 0.7087, 0.9308, 0.7285, 0.9305, 0.7288, 0.9414, 0.7087, 0.9419, 0.7087, 0.9364, 0.7287, 0.936, 0.7291, 0.9468, 0.7088, 0.9474, 0.7087, 0.9419, 0.7288, 0.9414, 0.7293, 0.9522, 0.7088, 0.9529, 0.7088, 0.9474, 0.7291, 0.9468, 0.7296, 0.9576, 0.7089, 0.9584, 0.7088, 0.9529, 0.7293, 0.9522, 0.7299, 0.963, 0.709, 0.9639, 0.7089, 0.9584, 0.7296, 0.9576, 0.7295, 0.788, 0.7088, 0.787, 0.709, 0.7816, 0.7299, 0.7826, 0.7292, 0.7933, 0.7087, 0.7925, 0.7088, 0.787, 0.7295, 0.788, 0.7289, 0.7986, 0.7086, 0.7979, 0.7087, 0.7925, 0.7292, 0.7933, 0.7287, 0.8039, 0.7085, 0.8033, 0.7086, 0.7979, 0.7289, 0.7986, 0.7285, 0.8092, 0.7084, 0.8087, 0.7085, 0.8033, 0.7287, 0.8039, 0.7284, 0.8146, 0.7084, 0.8142, 0.7084, 0.8087, 0.7285, 0.8092, 0.7282, 0.82, 0.7084, 0.8197, 0.7084, 0.8142, 0.7284, 0.8146, 0.7281, 0.8255, 0.7084, 0.8252, 0.7084, 0.8197, 0.7282, 0.82, 0.728, 0.831, 0.7085, 0.8309, 0.7084, 0.8252, 0.7281, 0.8255, 0.7279, 0.8366, 0.7085, 0.8365, 0.7085, 0.8309, 0.728, 0.831, 0.7279, 0.8423, 0.7086, 0.8423, 0.7085, 0.8365, 0.7279, 0.8366, 0.7278, 0.8481, 0.7087, 0.8481, 0.7086, 0.8423, 0.7279, 0.8423, 0.7278, 0.8539, 0.7088, 0.854, 0.7087, 0.8481, 0.7278, 0.8481, 0.7277, 0.8599, 0.7088, 0.8599, 0.7088, 0.854, 0.7278, 0.8539, 0.7277, 0.8658, 0.7089, 0.8659, 0.7088, 0.8599, 0.7277, 0.8599, 0.7277, 0.8719, 0.709, 0.8719, 0.7089, 0.8659, 0.7277, 0.8658, 0.7278, 0.8779, 0.709, 0.878, 0.709, 0.8719, 0.7277, 0.8719, 0.7278, 0.8839, 0.709, 0.884, 0.709, 0.878, 0.7278, 0.8779, 0.7278, 0.89, 0.709, 0.89, 0.709, 0.884, 0.7278, 0.8839, 0.7279, 0.8959, 0.709, 0.896, 0.709, 0.89, 0.7278, 0.89, 0.728, 0.9019, 0.7089, 0.902, 0.709, 0.896, 0.7279, 0.8959, 0.728, 0.9077, 0.7089, 0.9079, 0.7089, 0.902, 0.728, 0.9019, 0.7281, 0.9135, 0.7088, 0.9137, 0.7089, 0.9079, 0.728, 0.9077, 0.7282, 0.9193, 0.7088, 0.9195, 0.7088, 0.9137, 0.7281, 0.9135, 0.7284, 0.9249, 0.7087, 0.9252, 0.7088, 0.9195, 0.7282, 0.9193, 0.7087, 0.9308, 0.6825, 0.931, 0.6828, 0.9253, 0.7087, 0.9252, 0.7087, 0.9364, 0.6822, 0.9366, 0.6825, 0.931, 0.7087, 0.9308, 0.7087, 0.9419, 0.682, 0.9421, 0.6822, 0.9366, 0.7087, 0.9364, 0.7088, 0.9474, 0.6817, 0.9477, 0.682, 0.9421, 0.7087, 0.9419, 0.7088, 0.9529, 0.6816, 0.9531, 0.6817, 0.9477, 0.7088, 0.9474, 0.7089, 0.9584, 0.6815, 0.9586, 0.6816, 0.9531, 0.7088, 0.9529, 0.709, 0.9639, 0.6814, 0.964, 0.6815, 0.9586, 0.7089, 0.9584, 0.7088, 0.787, 0.6813, 0.7867, 0.6814, 0.7812, 0.709, 0.7816, 0.7087, 0.7925, 0.6812, 0.7921, 0.6813, 0.7867, 0.7088, 0.787, 0.7086, 0.7979, 0.6813, 0.7975, 0.6812, 0.7921, 0.7087, 0.7925, 0.7085, 0.8033, 0.6814, 0.803, 0.6813, 0.7975, 0.7086, 0.7979, 0.7084, 0.8087, 0.6815, 0.8085, 0.6814, 0.803, 0.7085, 0.8033, 0.7084, 0.8142, 0.6817, 0.814, 0.6815, 0.8085, 0.7084, 0.8087, 0.7084, 0.8197, 0.682, 0.8195, 0.6817, 0.814, 0.7084, 0.8142, 0.7084, 0.8252, 0.6823, 0.8251, 0.682, 0.8195, 0.7084, 0.8197, 0.7085, 0.8309, 0.6826, 0.8308, 0.6823, 0.8251, 0.7084, 0.8252, 0.7085, 0.8365, 0.683, 0.8365, 0.6826, 0.8308, 0.7085, 0.8309, 0.7086, 0.8423, 0.6834, 0.8423, 0.683, 0.8365, 0.7085, 0.8365, 0.7087, 0.8481, 0.6837, 0.8481, 0.6834, 0.8423, 0.7086, 0.8423, 0.7088, 0.854, 0.684, 0.854, 0.6837, 0.8481, 0.7087, 0.8481, 0.7088, 0.8599, 0.6843, 0.86, 0.684, 0.854, 0.7088, 0.854, 0.7089, 0.8659, 0.6845, 0.866, 0.6843, 0.86, 0.7088, 0.8599, 0.709, 0.8719, 0.6846, 0.872, 0.6845, 0.866, 0.7089, 0.8659, 0.709, 0.878, 0.6847, 0.878, 0.6846, 0.872, 0.709, 0.8719, 0.709, 0.884, 0.6846, 0.8841, 0.6847, 0.878, 0.709, 0.878, 0.709, 0.89, 0.6845, 0.8901, 0.6846, 0.8841, 0.709, 0.884, 0.709, 0.896, 0.6844, 0.8961, 0.6845, 0.8901, 0.709, 0.89, 0.7089, 0.902, 0.6841, 0.9021, 0.6844, 0.8961, 0.709, 0.896, 0.7089, 0.9079, 0.6838, 0.908, 0.6841, 0.9021, 0.7089, 0.902, 0.7088, 0.9137, 0.6835, 0.9138, 0.6838, 0.908, 0.7089, 0.9079, 0.7088, 0.9195, 0.6832, 0.9196, 0.6835, 0.9138, 0.7088, 0.9137, 0.7087, 0.9252, 0.6828, 0.9253, 0.6832, 0.9196, 0.7088, 0.9195, 0.6825, 0.931, 0.6559, 0.9313, 0.6558, 0.9256, 0.6828, 0.9253, 0.6822, 0.9366, 0.6561, 0.9369, 0.6559, 0.9313, 0.6825, 0.931, 0.682, 0.9421, 0.6563, 0.9425, 0.6561, 0.9369, 0.6822, 0.9366, 0.6817, 0.9477, 0.6564, 0.948, 0.6563, 0.9425, 0.682, 0.9421, 0.6816, 0.9531, 0.6565, 0.9535, 0.6564, 0.948, 0.6817, 0.9477, 0.6815, 0.9586, 0.6567, 0.9589, 0.6565, 0.9535, 0.6816, 0.9531, 0.6814, 0.964, 0.6568, 0.9643, 0.6567, 0.9589, 0.6815, 0.9586, 0.6813, 0.7867, 0.6567, 0.7864, 0.6567, 0.781, 0.6814, 0.7812, 0.6812, 0.7921, 0.6566, 0.7918, 0.6567, 0.7864, 0.6813, 0.7867, 0.6813, 0.7975, 0.6564, 0.7972, 0.6566, 0.7918, 0.6812, 0.7921, 0.6814, 0.803, 0.6563, 0.8026, 0.6564, 0.7972, 0.6813, 0.7975, 0.6815, 0.8085, 0.6562, 0.8081, 0.6563, 0.8026, 0.6814, 0.803, 0.6817, 0.814, 0.656, 0.8136, 0.6562, 0.8081, 0.6815, 0.8085, 0.682, 0.8195, 0.6558, 0.8192, 0.656, 0.8136, 0.6817, 0.814, 0.6823, 0.8251, 0.6557, 0.8248, 0.6558, 0.8192, 0.682, 0.8195, 0.6826, 0.8308, 0.6555, 0.8305, 0.6557, 0.8248, 0.6823, 0.8251, 0.683, 0.8365, 0.6554, 0.8363, 0.6555, 0.8305, 0.6826, 0.8308, 0.6834, 0.8423, 0.6553, 0.8421, 0.6554, 0.8363, 0.683, 0.8365, 0.6837, 0.8481, 0.6552, 0.848, 0.6553, 0.8421, 0.6834, 0.8423, 0.684, 0.854, 0.6551, 0.854, 0.6552, 0.848, 0.6837, 0.8481, 0.6843, 0.86, 0.655, 0.86, 0.6551, 0.854, 0.684, 0.854, 0.6845, 0.866, 0.6549, 0.866, 0.655, 0.86, 0.6843, 0.86, 0.6846, 0.872, 0.6549, 0.872, 0.6549, 0.866, 0.6845, 0.866, 0.6847, 0.878, 0.6549, 0.8781, 0.6549, 0.872, 0.6846, 0.872, 0.6846, 0.8841, 0.6549, 0.8842, 0.6549, 0.8781, 0.6847, 0.878, 0.6845, 0.8901, 0.655, 0.8902, 0.6549, 0.8842, 0.6846, 0.8841, 0.6844, 0.8961, 0.6551, 0.8962, 0.655, 0.8902, 0.6845, 0.8901, 0.6841, 0.9021, 0.6552, 0.9022, 0.6551, 0.8962, 0.6844, 0.8961, 0.6838, 0.908, 0.6553, 0.9082, 0.6552, 0.9022, 0.6841, 0.9021, 0.6835, 0.9138, 0.6555, 0.914, 0.6553, 0.9082, 0.6838, 0.908, 0.6832, 0.9196, 0.6556, 0.9199, 0.6555, 0.914, 0.6835, 0.9138, 0.6828, 0.9253, 0.6558, 0.9256, 0.6556, 0.9199, 0.6832, 0.9196, 0.6559, 0.9313, 0.628, 0.9317, 0.6279, 0.926, 0.6558, 0.9256, 0.6561, 0.9369, 0.6282, 0.9374, 0.628, 0.9317, 0.6559, 0.9313, 0.6563, 0.9425, 0.6283, 0.943, 0.6282, 0.9374, 0.6561, 0.9369, 0.6564, 0.948, 0.6285, 0.9485, 0.6283, 0.943, 0.6563, 0.9425, 0.6565, 0.9535, 0.6287, 0.954, 0.6285, 0.9485, 0.6564, 0.948, 0.6567, 0.9589, 0.6289, 0.9594, 0.6287, 0.954, 0.6565, 0.9535, 0.6568, 0.9643, 0.6291, 0.9648, 0.6289, 0.9594, 0.6567, 0.9589, 0.6567, 0.7864, 0.6289, 0.7857, 0.6291, 0.7803, 0.6567, 0.781, 0.6566, 0.7918, 0.6286, 0.7911, 0.6289, 0.7857, 0.6567, 0.7864, 0.6564, 0.7972, 0.6284, 0.7966, 0.6286, 0.7911, 0.6566, 0.7918, 0.6563, 0.8026, 0.6282, 0.802, 0.6284, 0.7966, 0.6564, 0.7972, 0.6562, 0.8081, 0.6281, 0.8076, 0.6282, 0.802, 0.6563, 0.8026, 0.656, 0.8136, 0.6279, 0.8132, 0.6281, 0.8076, 0.6562, 0.8081, 0.6558, 0.8192, 0.6278, 0.8188, 0.6279, 0.8132, 0.656, 0.8136, 0.6557, 0.8248, 0.6277, 0.8245, 0.6278, 0.8188, 0.6558, 0.8192, 0.6555, 0.8305, 0.6276, 0.8303, 0.6277, 0.8245, 0.6557, 0.8248, 0.6554, 0.8363, 0.6275, 0.8361, 0.6276, 0.8303, 0.6555, 0.8305, 0.6553, 0.8421, 0.6275, 0.842, 0.6275, 0.8361, 0.6554, 0.8363, 0.6552, 0.848, 0.6275, 0.8479, 0.6275, 0.842, 0.6553, 0.8421, 0.6551, 0.854, 0.6274, 0.8539, 0.6275, 0.8479, 0.6552, 0.848, 0.655, 0.86, 0.6274, 0.8599, 0.6274, 0.8539, 0.6551, 0.854, 0.6549, 0.866, 0.6274, 0.866, 0.6274, 0.8599, 0.655, 0.86, 0.6549, 0.872, 0.6274, 0.8721, 0.6274, 0.866, 0.6549, 0.866, 0.6549, 0.8781, 0.6275, 0.8782, 0.6274, 0.8721, 0.6549, 0.872, 0.6549, 0.8842, 0.6275, 0.8843, 0.6275, 0.8782, 0.6549, 0.8781, 0.655, 0.8902, 0.6275, 0.8904, 0.6275, 0.8843, 0.6549, 0.8842, 0.6551, 0.8962, 0.6276, 0.8964, 0.6275, 0.8904, 0.655, 0.8902, 0.6552, 0.9022, 0.6276, 0.9024, 0.6276, 0.8964, 0.6551, 0.8962, 0.6553, 0.9082, 0.6277, 0.9084, 0.6276, 0.9024, 0.6552, 0.9022, 0.6555, 0.914, 0.6277, 0.9143, 0.6277, 0.9084, 0.6553, 0.9082, 0.6556, 0.9199, 0.6278, 0.9202, 0.6277, 0.9143, 0.6555, 0.914, 0.6558, 0.9256, 0.6279, 0.926, 0.6278, 0.9202, 0.6556, 0.9199, 0.628, 0.9317, 0.5856, 0.9337, 0.5854, 0.9277, 0.6279, 0.926, 0.6282, 0.9374, 0.5859, 0.9396, 0.5856, 0.9337, 0.628, 0.9317, 0.6283, 0.943, 0.5862, 0.9454, 0.5859, 0.9396, 0.6282, 0.9374, 0.6285, 0.9485, 0.5865, 0.9511, 0.5862, 0.9454, 0.6283, 0.943, 0.6287, 0.954, 0.5869, 0.9569, 0.5865, 0.9511, 0.6285, 0.9485, 0.6289, 0.9594, 0.5873, 0.9625, 0.5869, 0.9569, 0.6287, 0.954, 0.6291, 0.9648, 0.5878, 0.9682, 0.5873, 0.9625, 0.6289, 0.9594, 0.6289, 0.7857, 0.5873, 0.7826, 0.5878, 0.777, 0.6291, 0.7803, 0.6286, 0.7911, 0.5869, 0.7883, 0.5873, 0.7826, 0.6289, 0.7857, 0.6284, 0.7966, 0.5865, 0.7939, 0.5869, 0.7883, 0.6286, 0.7911, 0.6282, 0.802, 0.5861, 0.7996, 0.5865, 0.7939, 0.6284, 0.7966, 0.6281, 0.8076, 0.5858, 0.8054, 0.5861, 0.7996, 0.6282, 0.802, 0.6279, 0.8132, 0.5856, 0.8112, 0.5858, 0.8054, 0.6281, 0.8076, 0.6278, 0.8188, 0.5853, 0.817, 0.5856, 0.8112, 0.6279, 0.8132, 0.6277, 0.8245, 0.5851, 0.8229, 0.5853, 0.817, 0.6278, 0.8188, 0.6276, 0.8303, 0.585, 0.8289, 0.5851, 0.8229, 0.6277, 0.8245, 0.6275, 0.8361, 0.5848, 0.8349, 0.585, 0.8289, 0.6276, 0.8303, 0.6275, 0.842, 0.5847, 0.841, 0.5848, 0.8349, 0.6275, 0.8361, 0.6275, 0.8479, 0.5847, 0.8471, 0.5847, 0.841, 0.6275, 0.842, 0.6274, 0.8539, 0.5846, 0.8533, 0.5847, 0.8471, 0.6275, 0.8479, 0.6274, 0.8599, 0.5846, 0.8595, 0.5846, 0.8533, 0.6274, 0.8539, 0.6274, 0.866, 0.5846, 0.8658, 0.5846, 0.8595, 0.6274, 0.8599, 0.6274, 0.8721, 0.5846, 0.8721, 0.5846, 0.8658, 0.6274, 0.866, 0.6275, 0.8782, 0.5846, 0.8783, 0.5846, 0.8721, 0.6274, 0.8721, 0.6275, 0.8843, 0.5847, 0.8846, 0.5846, 0.8783, 0.6275, 0.8782, 0.6275, 0.8904, 0.5847, 0.8909, 0.5847, 0.8846, 0.6275, 0.8843, 0.6276, 0.8964, 0.5848, 0.8972, 0.5847, 0.8909, 0.6275, 0.8904, 0.6276, 0.9024, 0.5848, 0.9034, 0.5848, 0.8972, 0.6276, 0.8964, 0.6277, 0.9084, 0.585, 0.9095, 0.5848, 0.9034, 0.6276, 0.9024, 0.6277, 0.9143, 0.5851, 0.9157, 0.585, 0.9095, 0.6277, 0.9084, 0.6278, 0.9202, 0.5852, 0.9217, 0.5851, 0.9157, 0.6277, 0.9143, 0.6279, 0.926, 0.5854, 0.9277, 0.5852, 0.9217, 0.6278, 0.9202, 0.5856, 0.9337, 0.5616, 0.9343, 0.5611, 0.9282, 0.5854, 0.9277, 0.5859, 0.9396, 0.5621, 0.9404, 0.5616, 0.9343, 0.5856, 0.9337, 0.5862, 0.9454, 0.5627, 0.9464, 0.5621, 0.9404, 0.5859, 0.9396, 0.5865, 0.9511, 0.5632, 0.9524, 0.5627, 0.9464, 0.5862, 0.9454, 0.5869, 0.9569, 0.5638, 0.9584, 0.5632, 0.9524, 0.5865, 0.9511, 0.5873, 0.9625, 0.5644, 0.9643, 0.5638, 0.9584, 0.5869, 0.9569, 0.5878, 0.9682, 0.565, 0.9702, 0.5644, 0.9643, 0.5873, 0.9625, 0.5873, 0.7826, 0.5645, 0.7806, 0.5651, 0.7746, 0.5878, 0.777, 0.5869, 0.7883, 0.564, 0.7865, 0.5645, 0.7806, 0.5873, 0.7826, 0.5865, 0.7939, 0.5635, 0.7925, 0.564, 0.7865, 0.5869, 0.7883, 0.5861, 0.7996, 0.563, 0.7984, 0.5635, 0.7925, 0.5865, 0.7939, 0.5858, 0.8054, 0.5625, 0.8044, 0.563, 0.7984, 0.5861, 0.7996, 0.5856, 0.8112, 0.562, 0.8104, 0.5625, 0.8044, 0.5858, 0.8054, 0.5853, 0.817, 0.5615, 0.8165, 0.562, 0.8104, 0.5856, 0.8112, 0.5851, 0.8229, 0.561, 0.8225, 0.5615, 0.8165, 0.5853, 0.817, 0.585, 0.8289, 0.5606, 0.8286, 0.561, 0.8225, 0.5851, 0.8229, 0.5848, 0.8349, 0.5602, 0.8348, 0.5606, 0.8286, 0.585, 0.8289, 0.5847, 0.841, 0.5598, 0.8409, 0.5602, 0.8348, 0.5848, 0.8349, 0.5847, 0.8471, 0.5595, 0.8471, 0.5598, 0.8409, 0.5847, 0.841, 0.5846, 0.8533, 0.5593, 0.8534, 0.5595, 0.8471, 0.5847, 0.8471, 0.5846, 0.8595, 0.5591, 0.8596, 0.5593, 0.8534, 0.5846, 0.8533, 0.5846, 0.8658, 0.5589, 0.8659, 0.5591, 0.8596, 0.5846, 0.8595, 0.5846, 0.8721, 0.5589, 0.8722, 0.5589, 0.8659, 0.5846, 0.8658, 0.5846, 0.8783, 0.5588, 0.8785, 0.5589, 0.8722, 0.5846, 0.8721, 0.5847, 0.8846, 0.5589, 0.8848, 0.5588, 0.8785, 0.5846, 0.8783, 0.5847, 0.8909, 0.5591, 0.8911, 0.5589, 0.8848, 0.5847, 0.8846, 0.5848, 0.8972, 0.5593, 0.8973, 0.5591, 0.8911, 0.5847, 0.8909, 0.5848, 0.9034, 0.5595, 0.9036, 0.5593, 0.8973, 0.5848, 0.8972, 0.585, 0.9095, 0.5598, 0.9098, 0.5595, 0.9036, 0.5848, 0.9034, 0.5851, 0.9157, 0.5602, 0.916, 0.5598, 0.9098, 0.585, 0.9095, 0.5852, 0.9217, 0.5606, 0.9221, 0.5602, 0.916, 0.5851, 0.9157, 0.5854, 0.9277, 0.5611, 0.9282, 0.5606, 0.9221, 0.5852, 0.9217, 0.4709, 0.06333, 0.4771, 0.06606, 0.4707, 0.09069, 0.4623, 0.08411, 0.2908, 0.9554, 0.2885, 0.912, 0.3326, 0.9604, 0.3269, 0.9632, 0.3202, 0.9673, 0.4771, 0.06606, 0.4857, 0.06742, 0.4787, 0.09707, 0.4707, 0.09069, 0.4857, 0.06742, 0.4937, 0.06557, 0.4909, 0.1109, 0.4787, 0.09707, 0.5417, 0.1009, 0.5035, 0.1258, 0.5054, 0.06218, 0.5347, 0.0443, 0.5887, 0.07023, 0.5417, 0.1009, 0.5428, 0.03568, 0.5499, 0.02972, 0.5794, 0.03355, 0.5837, 0.05092, 0.4937, 0.06557, 0.5054, 0.06218, 0.5035, 0.1258, 0.4909, 0.1109, 0.5201, 0.05371, 0.5417, 0.1009, 0.5054, 0.06218, 0.5201, 0.05371, 0.5347, 0.0443, 0.5417, 0.1009, 0.3712, 0.953, 0.3385, 0.9033, 0.3877, 0.8945, 0.3326, 0.9604, 0.3385, 0.9033, 0.3712, 0.953, 0.3618, 0.9544, 0.3527, 0.9562, 0.3428, 0.9583, 0.5567, 0.01174, 0.5784, 0.01269, 0.5787, 0.02219, 0.5534, 0.02025, 0.4064, 0.9631, 0.3988, 0.9588, 0.4143, 0.9396, 0.4213, 0.9469, 0.4082, 0.9329, 0.4143, 0.9396, 0.3988, 0.9588, 0.3919, 0.9552, 0.3919, 0.9552, 0.3817, 0.9546, 0.3961, 0.9107, 0.4082, 0.9329, 0.3877, 0.8945, 0.3961, 0.9107, 0.3817, 0.9546, 0.3712, 0.953, 0.5428, 0.03568, 0.5837, 0.05092, 0.5887, 0.07023, 0.5347, 0.0443, 0.5534, 0.02025, 0.5787, 0.02219, 0.5794, 0.03355, 0.5499, 0.02972, 0.4337, 0.5248, 0.07176, 0.6314, 0.06759, 0.5981, 0.4166, 0.5012, 0.913, 0.9374, 0.8706, 0.933, 0.8698, 0.9285, 0.9118, 0.9329, 0.9118, 0.9329, 0.8698, 0.9285, 0.8689, 0.924, 0.9106, 0.9285, 0.9106, 0.9285, 0.8689, 0.924, 0.8679, 0.9196, 0.9093, 0.9244, 0.9093, 0.9244, 0.8679, 0.9196, 0.8668, 0.9152, 0.908, 0.9203, 0.908, 0.9203, 0.8668, 0.9152, 0.8657, 0.9106, 0.9068, 0.9163, 0.9068, 0.9163, 0.8657, 0.9106, 0.8646, 0.9059, 0.9055, 0.9122, 0.9055, 0.9122, 0.8646, 0.9059, 0.8636, 0.901, 0.9043, 0.908, 0.9043, 0.908, 0.8636, 0.901, 0.8626, 0.8958, 0.9032, 0.9035, 0.9032, 0.9035, 0.8626, 0.8958, 0.8617, 0.8905, 0.9023, 0.8988, 0.9023, 0.8988, 0.8617, 0.8905, 0.8611, 0.885, 0.9015, 0.8938, 0.9015, 0.8938, 0.8611, 0.885, 0.8606, 0.8794, 0.9009, 0.8886, 0.9009, 0.8886, 0.8606, 0.8794, 0.8603, 0.8738, 0.9006, 0.8831, 0.9006, 0.8831, 0.8603, 0.8738, 0.8603, 0.8681, 0.9005, 0.8775, 0.9005, 0.8775, 0.8603, 0.8681, 0.8605, 0.8626, 0.9008, 0.8719, 0.9008, 0.8719, 0.8605, 0.8626, 0.861, 0.8572, 0.9014, 0.8663, 0.9014, 0.8663, 0.861, 0.8572, 0.8616, 0.852, 0.9021, 0.8608, 0.9021, 0.8608, 0.8616, 0.852, 0.8624, 0.847, 0.9031, 0.8556, 0.9031, 0.8556, 0.8624, 0.847, 0.8633, 0.8422, 0.9044, 0.8506, 0.9044, 0.8506, 0.8633, 0.8422, 0.8643, 0.8375, 0.9057, 0.8459, 0.9057, 0.8459, 0.8643, 0.8375, 0.8653, 0.8329, 0.9071, 0.8414, 0.9071, 0.8414, 0.8653, 0.8329, 0.8664, 0.8282, 0.9086, 0.837, 0.9086, 0.837, 0.8664, 0.8282, 0.8674, 0.8236, 0.9099, 0.8326, 0.9099, 0.8326, 0.8674, 0.8236, 0.8684, 0.8188, 0.9111, 0.8283, 0.9111, 0.8283, 0.8684, 0.8188, 0.8693, 0.814, 0.9122, 0.8238, 0.9122, 0.8238, 0.8693, 0.814, 0.8701, 0.8091, 0.9131, 0.8193, 0.9167, 0.9711, 0.8735, 0.9669, 0.8734, 0.9619, 0.9168, 0.9664, 0.9168, 0.9664, 0.8734, 0.9619, 0.8732, 0.957, 0.9167, 0.9615, 0.9167, 0.9615, 0.8732, 0.957, 0.8729, 0.952, 0.9164, 0.9566, 0.9164, 0.9566, 0.8729, 0.952, 0.8725, 0.9471, 0.9158, 0.9517, 0.9158, 0.9517, 0.8725, 0.9471, 0.8719, 0.9423, 0.915, 0.9468, 0.915, 0.9468, 0.8719, 0.9423, 0.8713, 0.9376, 0.9141, 0.942, 0.9141, 0.942, 0.8713, 0.9376, 0.8706, 0.933, 0.913, 0.9374])
me_cube_003.materials.append(mat_material_001)
me_cube_003.use_remesh_fix_poles = True
me_cube_003.use_remesh_preserve_attributes = False
me_cube_003.update()

# ---- objects
ob_light = bpy.data.objects.new('Light', light_light)
ob_camera = bpy.data.objects.new('Camera', cam_camera)
ob_leaf_reference = bpy.data.objects.new('Leaf Reference', None)
ob_leaf = bpy.data.objects.new('Leaf', me_cube_003)

# ---- transforms, parenting, visibility, modifiers, constraints
ob_light.location = (4.076, 1.005, 5.904)
ob_light.rotation_euler = (0.6503, 0.05522, 1.866)
ob_light.lock_rotations_4d = False
ob_light.empty_display_type = 'ARROWS'
ob_light.color = (0.0, 0.0, 0.0, 0.0)
ob_light.lineart.crease_threshold = 0.0
ob_camera.location = (7.359, -6.926, 4.958)
ob_camera.rotation_euler = (1.109, 0.0, 0.8149)
ob_camera.lock_rotations_4d = False
ob_camera.empty_display_type = 'ARROWS'
ob_camera.color = (0.0, 0.0, 0.0, 0.0)
ob_camera.display_type = 'WIRE'
ob_camera.lineart.crease_threshold = 0.0
ob_leaf_reference.location = (0.0, 0.0, 0.0)
ob_leaf_reference.empty_display_type = 'IMAGE'
ob_leaf_reference.empty_display_size = 5.0
ob_leaf_reference.use_empty_image_alpha = True
ob_leaf_reference.color = (1.0, 1.0, 1.0, 0.4229)
ob_leaf.location = (0.0, 0.0, 0.0)

# ---- collection membership
col_collection.objects.link(ob_light)
col_collection.objects.link(ob_camera)
col_collection.objects.link(ob_leaf_reference)
col_collection.objects.link(ob_leaf)

# ---- scene / render settings (as saved in the file)
scene.camera = ob_camera
scene.frame_start = 1; scene.frame_end = 250; scene.frame_set(0)
scene.render.engine = 'BLENDER_EEVEE_NEXT'
scene.cycles.sampling_pattern = 'TABULATED_SOBOL'
scene.cycles.use_light_tree = False
scene.view_settings.view_transform = 'Filmic'
bpy.context.view_layer.update()
